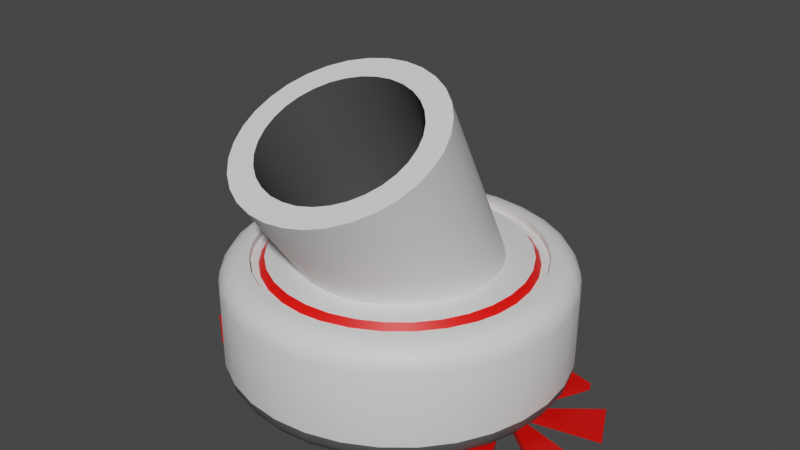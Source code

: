 # Source: robot_aspiradora.blend  (saved by Blender 2.90.8; exported with 4.5.12 LTS)
import bpy
from mathutils import Matrix  # noqa: F401  (used for matrix-valued properties, if any)

bpy.ops.wm.read_factory_settings(use_empty=True)
scene = bpy.context.scene
scene.name = 'Scene'

# ---- collections
col_collection = bpy.data.collections.new('Collection'); scene.collection.children.link(col_collection)

# ---- materials (node trees are filled in below, after node groups)
mat_base_aspiradora = bpy.data.materials.new('base aspiradora')
mat_base_aspiradora.use_transparent_shadow = False
mat_principal_aspiradora = bpy.data.materials.new('principal aspiradora')
mat_principal_aspiradora.use_transparent_shadow = False
mat_anillo_aspiradora = bpy.data.materials.new('anillo aspiradora')
mat_anillo_aspiradora.use_transparent_shadow = False
mat_helice = bpy.data.materials.new('helice')
mat_helice.use_transparent_shadow = False

# ---- material node trees
mat_base_aspiradora.use_nodes = True; mat_base_aspiradora.node_tree.nodes.clear()
_N = mat_base_aspiradora.node_tree.nodes; _L = mat_base_aspiradora.node_tree.links
n0 = _N.new('ShaderNodeOutputMaterial'); n0.name = 'Material Output'; n0.location = (300, 300)
n1 = _N.new('ShaderNodeBsdfPrincipled'); n1.name = 'Principled BSDF'; n1.location = (10, 300)
n1.distribution = 'GGX'
n1.subsurface_method = 'BURLEY'
n1.inputs[0].default_value = (0.09463, 0.09463, 0.09463, 1.0)
n1.inputs[3].default_value = 1.45
n1.inputs[27].default_value = (0.0, 0.0, 0.0, 1.0)
n1.inputs[28].default_value = 1.0
_L.new(n1.outputs[0], n0.inputs[0])
n0.is_active_output = True
mat_principal_aspiradora.use_nodes = True; mat_principal_aspiradora.node_tree.nodes.clear()
_N = mat_principal_aspiradora.node_tree.nodes; _L = mat_principal_aspiradora.node_tree.links
n0 = _N.new('ShaderNodeOutputMaterial'); n0.name = 'Material Output'; n0.location = (300, 300)
n1 = _N.new('ShaderNodeBsdfPrincipled'); n1.name = 'Principled BSDF'; n1.location = (10, 300)
n1.distribution = 'GGX'
n1.subsurface_method = 'BURLEY'
n1.inputs[0].default_value = (0.814, 0.814, 0.814, 1.0)
n1.inputs[3].default_value = 1.45
n1.inputs[27].default_value = (0.0, 0.0, 0.0, 1.0)
n1.inputs[28].default_value = 1.0
_L.new(n1.outputs[0], n0.inputs[0])
n0.is_active_output = True
mat_anillo_aspiradora.use_nodes = True; mat_anillo_aspiradora.node_tree.nodes.clear()
_N = mat_anillo_aspiradora.node_tree.nodes; _L = mat_anillo_aspiradora.node_tree.links
n0 = _N.new('ShaderNodeOutputMaterial'); n0.name = 'Material Output'; n0.location = (300, 300)
n1 = _N.new('ShaderNodeBsdfPrincipled'); n1.name = 'Principled BSDF'; n1.location = (10, 300)
n1.distribution = 'GGX'
n1.subsurface_method = 'BURLEY'
n1.inputs[0].default_value = (1.0, 0.003237, 0.0, 1.0)
n1.inputs[3].default_value = 1.45
n1.inputs[27].default_value = (0.0, 0.0, 0.0, 1.0)
n1.inputs[28].default_value = 1.0
_L.new(n1.outputs[0], n0.inputs[0])
n0.is_active_output = True
mat_helice.use_nodes = True; mat_helice.node_tree.nodes.clear()
_N = mat_helice.node_tree.nodes; _L = mat_helice.node_tree.links
n0 = _N.new('ShaderNodeOutputMaterial'); n0.name = 'Material Output'; n0.location = (300, 300)
n1 = _N.new('ShaderNodeBsdfPrincipled'); n1.name = 'Principled BSDF'; n1.location = (10, 300)
n1.distribution = 'GGX'
n1.subsurface_method = 'BURLEY'
n1.inputs[0].default_value = (0.7357, 0.002304, 0.0, 1.0)
n1.inputs[3].default_value = 1.45
n1.inputs[27].default_value = (0.0, 0.0, 0.0, 1.0)
n1.inputs[28].default_value = 1.0
_L.new(n1.outputs[0], n0.inputs[0])
n0.is_active_output = True

# ---- world
world_world = bpy.data.worlds.new('World'); scene.world = world_world
world_world.use_nodes = True; world_world.node_tree.nodes.clear()
_N = world_world.node_tree.nodes; _L = world_world.node_tree.links
n0 = _N.new('ShaderNodeOutputWorld'); n0.name = 'World Output'; n0.location = (300, 300)
n1 = _N.new('ShaderNodeBackground'); n1.name = 'Background'; n1.location = (10, 300)
n1.inputs[0].default_value = (0.05088, 0.05088, 0.05088, 1.0)
_L.new(n1.outputs[0], n0.inputs[0])
n0.is_active_output = True
world_world.color = (0.05088, 0.05088, 0.05088)
world_world.use_sun_shadow = False
world_world.sun_shadow_jitter_overblur = 0.0

# ---- meshes
me_cylinder = bpy.data.meshes.new('Cylinder')
me_cylinder.from_pydata([(-1.034e-07, 0.8647, 0.25), (0.0, 1.0, 0.3847), (-6.391e-08, 0.9165, 0.2603), (-3.038e-08, 0.9604, 0.2894), (-7.8e-09, 0.9897, 0.3331), (-1.956e-07, 0.7425, 0.95), (0.0, 1.0, 0.8153), (-6.321e-08, 0.9165, 0.9397), (-3.015e-08, 0.9604, 0.9106), (-7.8e-09, 0.9897, 0.8669), (0.1687, 0.848, 0.25), (0.1951, 0.9808, 0.3847), (0.1788, 0.8988, 0.2603), (0.1874, 0.9419, 0.2894), (0.1931, 0.9707, 0.3331), (0.1448, 0.7282, 0.95), (0.1951, 0.9808, 0.8153), (0.1788, 0.8988, 0.9397), (0.1874, 0.9419, 0.9106), (0.1931, 0.9707, 0.8669), (0.3309, 0.7988, 0.25), (0.3827, 0.9239, 0.3847), (0.3507, 0.8467, 0.2603), (0.3675, 0.8873, 0.2894), (0.3787, 0.9144, 0.3331), (0.2841, 0.6859, 0.95), (0.3827, 0.9239, 0.8153), (0.3507, 0.8467, 0.9397), (0.3675, 0.8873, 0.9106), (0.3787, 0.9144, 0.8669), (0.4804, 0.7189, 0.25), (0.5556, 0.8315, 0.3847), (0.5092, 0.762, 0.2603), (0.5335, 0.7985, 0.2894), (0.5498, 0.8229, 0.3331), (0.4125, 0.6173, 0.95), (0.5556, 0.8315, 0.8153), (0.5092, 0.762, 0.9397), (0.5335, 0.7985, 0.9106), (0.5498, 0.8229, 0.8669), (0.6114, 0.6114, 0.25), (0.7071, 0.7071, 0.3847), (0.648, 0.648, 0.2603), (0.6791, 0.6791, 0.2894), (0.6998, 0.6998, 0.3331), (0.525, 0.525, 0.95), (0.7071, 0.7071, 0.8153), (0.648, 0.648, 0.9397), (0.6791, 0.6791, 0.9106), (0.6998, 0.6998, 0.8669), (0.7189, 0.4804, 0.25), (0.8315, 0.5556, 0.3847), (0.762, 0.5092, 0.2603), (0.7985, 0.5335, 0.2894), (0.8229, 0.5498, 0.3331), (0.6173, 0.4125, 0.95), (0.8315, 0.5556, 0.8153), (0.762, 0.5092, 0.9397), (0.7985, 0.5335, 0.9106), (0.8229, 0.5498, 0.8669), (0.7988, 0.3309, 0.25), (0.9239, 0.3827, 0.3847), (0.8467, 0.3507, 0.2603), (0.8873, 0.3675, 0.2894), (0.9144, 0.3787, 0.3331), (0.6859, 0.2841, 0.95), (0.9239, 0.3827, 0.8153), (0.8467, 0.3507, 0.9397), (0.8873, 0.3675, 0.9106), (0.9144, 0.3787, 0.8669), (0.848, 0.1687, 0.25), (0.9808, 0.1951, 0.3847), (0.8988, 0.1788, 0.2603), (0.9419, 0.1874, 0.2894), (0.9707, 0.1931, 0.3331), (0.7282, 0.1448, 0.95), (0.9808, 0.1951, 0.8153), (0.8988, 0.1788, 0.9397), (0.9419, 0.1874, 0.9106), (0.9707, 0.1931, 0.8669), (0.8647, -4.897e-08, 0.25), (1.0, -7.936e-09, 0.3847), (0.9165, -3.338e-08, 0.2603), (0.9604, -2.01e-08, 0.2894), (0.9897, -1.114e-08, 0.3331), (0.7425, -8.257e-08, 0.95), (1.0, -7.936e-09, 0.8153), (0.9165, -3.338e-08, 0.9397), (0.9604, -2.01e-08, 0.9106), (0.9897, -1.114e-08, 0.8669), (0.848, -0.1687, 0.25), (0.9808, -0.1951, 0.3847), (0.8988, -0.1788, 0.2603), (0.9419, -0.1874, 0.2894), (0.9707, -0.1931, 0.3331), (0.7282, -0.1448, 0.95), (0.9808, -0.1951, 0.8153), (0.8988, -0.1788, 0.9397), (0.9419, -0.1874, 0.9106), (0.9707, -0.1931, 0.8669), (0.7988, -0.3309, 0.25), (0.9239, -0.3827, 0.3847), (0.8467, -0.3507, 0.2603), (0.8873, -0.3675, 0.2894), (0.9144, -0.3787, 0.3331), (0.6859, -0.2841, 0.95), (0.9239, -0.3827, 0.8153), (0.8467, -0.3507, 0.9397), (0.8873, -0.3675, 0.9106), (0.9144, -0.3787, 0.8669), (0.7189, -0.4804, 0.25), (0.8315, -0.5556, 0.3847), (0.762, -0.5092, 0.2603), (0.7985, -0.5335, 0.2894), (0.8229, -0.5498, 0.3331), (0.6173, -0.4125, 0.95), (0.8315, -0.5556, 0.8153), (0.762, -0.5092, 0.9397), (0.7985, -0.5335, 0.9106), (0.8229, -0.5498, 0.8669), (0.6114, -0.6114, 0.25), (0.7071, -0.7071, 0.3847), (0.648, -0.648, 0.2603), (0.6791, -0.6791, 0.2894), (0.6998, -0.6998, 0.3331), (0.525, -0.525, 0.95), (0.7071, -0.7071, 0.8153), (0.648, -0.648, 0.9397), (0.6791, -0.6791, 0.9106), (0.6998, -0.6998, 0.8669), (0.4804, -0.7189, 0.25), (0.5556, -0.8315, 0.3847), (0.5092, -0.762, 0.2603), (0.5335, -0.7985, 0.2894), (0.5498, -0.8229, 0.3331), (0.4125, -0.6173, 0.95), (0.5556, -0.8315, 0.8153), (0.5092, -0.762, 0.9397), (0.5335, -0.7985, 0.9106), (0.5498, -0.8229, 0.8669), (0.3309, -0.7988, 0.25), (0.3827, -0.9239, 0.3847), (0.3507, -0.8467, 0.2603), (0.3675, -0.8873, 0.2894), (0.3787, -0.9144, 0.3331), (0.2841, -0.6859, 0.95), (0.3827, -0.9239, 0.8153), (0.3507, -0.8467, 0.9397), (0.3675, -0.8873, 0.9106), (0.3787, -0.9144, 0.8669), (0.1687, -0.848, 0.25), (0.1951, -0.9808, 0.3847), (0.1788, -0.8988, 0.2603), (0.1874, -0.9419, 0.2894), (0.1931, -0.9707, 0.3331), (0.1448, -0.7282, 0.95), (0.1951, -0.9808, 0.8153), (0.1788, -0.8988, 0.9397), (0.1874, -0.9419, 0.9106), (0.1931, -0.9707, 0.8669), (-2.431e-07, -0.8647, 0.25), (-3.258e-07, -1.0, 0.3847), (-2.746e-07, -0.9165, 0.2603), (-3.015e-07, -0.9604, 0.2894), (-3.193e-07, -0.9897, 0.3331), (-2.211e-07, -0.7425, 0.95), (-3.258e-07, -1.0, 0.8153), (-2.747e-07, -0.9165, 0.9397), (-3.016e-07, -0.9604, 0.9106), (-3.194e-07, -0.9897, 0.8669), (-0.1687, -0.848, 0.25), (-0.1951, -0.9808, 0.3847), (-0.1788, -0.8988, 0.2603), (-0.1874, -0.9419, 0.2894), (-0.1931, -0.9707, 0.3331), (-0.1448, -0.7282, 0.95), (-0.1951, -0.9808, 0.8153), (-0.1788, -0.8988, 0.9397), (-0.1874, -0.9419, 0.9106), (-0.1931, -0.9707, 0.8669), (-0.3309, -0.7988, 0.25), (-0.3827, -0.9239, 0.3847), (-0.3507, -0.8467, 0.2603), (-0.3675, -0.8873, 0.2894), (-0.3787, -0.9144, 0.3331), (-0.2841, -0.6859, 0.95), (-0.3827, -0.9239, 0.8153), (-0.3507, -0.8467, 0.9397), (-0.3675, -0.8873, 0.9106), (-0.3787, -0.9144, 0.8669), (-0.4804, -0.7189, 0.25), (-0.5556, -0.8315, 0.3847), (-0.5092, -0.762, 0.2603), (-0.5335, -0.7985, 0.2894), (-0.5498, -0.8229, 0.3331), (-0.4125, -0.6173, 0.95), (-0.5556, -0.8315, 0.8153), (-0.5092, -0.762, 0.9397), (-0.5335, -0.7985, 0.9106), (-0.5498, -0.8229, 0.8669), (-0.6114, -0.6114, 0.25), (-0.7071, -0.7071, 0.3847), (-0.648, -0.648, 0.2603), (-0.6791, -0.6791, 0.2894), (-0.6998, -0.6998, 0.3331), (-0.525, -0.525, 0.95), (-0.7071, -0.7071, 0.8153), (-0.648, -0.648, 0.9397), (-0.6791, -0.6791, 0.9106), (-0.6998, -0.6998, 0.8669), (-0.7189, -0.4804, 0.25), (-0.8315, -0.5556, 0.3847), (-0.762, -0.5092, 0.2603), (-0.7985, -0.5335, 0.2894), (-0.8229, -0.5498, 0.3331), (-0.6173, -0.4125, 0.95), (-0.8315, -0.5556, 0.8153), (-0.762, -0.5092, 0.9397), (-0.7985, -0.5335, 0.9106), (-0.8229, -0.5498, 0.8669), (-0.7988, -0.3309, 0.25), (-0.9239, -0.3827, 0.3847), (-0.8467, -0.3507, 0.2603), (-0.8873, -0.3675, 0.2894), (-0.9144, -0.3787, 0.3331), (-0.6859, -0.2841, 0.95), (-0.9239, -0.3827, 0.8153), (-0.8467, -0.3507, 0.9397), (-0.8873, -0.3675, 0.9106), (-0.9144, -0.3787, 0.8669), (-0.848, -0.1687, 0.25), (-0.9808, -0.1951, 0.3847), (-0.8988, -0.1788, 0.2603), (-0.9419, -0.1874, 0.2894), (-0.9707, -0.1931, 0.3331), (-0.7282, -0.1448, 0.95), (-0.9808, -0.1951, 0.8153), (-0.8988, -0.1788, 0.9397), (-0.9419, -0.1874, 0.9106), (-0.9707, -0.1931, 0.8669), (-0.8647, 9.382e-07, 0.25), (-1.0, 8.822e-07, 0.3847), (-0.9165, 9.166e-07, 0.2603), (-0.9604, 8.984e-07, 0.2894), (-0.9897, 8.863e-07, 0.3331), (-0.7425, 8.042e-07, 0.95), (-1.0, 8.822e-07, 0.8153), (-0.9165, 9.166e-07, 0.9397), (-0.9604, 8.985e-07, 0.9106), (-0.9897, 8.863e-07, 0.8669), (-0.848, 0.1687, 0.25), (-0.9808, 0.1951, 0.3847), (-0.8988, 0.1788, 0.2603), (-0.9419, 0.1874, 0.2894), (-0.9707, 0.1931, 0.3331), (-0.7282, 0.1448, 0.95), (-0.9808, 0.1951, 0.8153), (-0.8988, 0.1788, 0.9397), (-0.9419, 0.1874, 0.9106), (-0.9707, 0.1931, 0.8669), (-0.7988, 0.3309, 0.25), (-0.9239, 0.3827, 0.3847), (-0.8467, 0.3507, 0.2603), (-0.8873, 0.3675, 0.2894), (-0.9144, 0.3787, 0.3331), (-0.6859, 0.2841, 0.95), (-0.9239, 0.3827, 0.8153), (-0.8467, 0.3507, 0.9397), (-0.8873, 0.3675, 0.9106), (-0.9144, 0.3787, 0.8669), (-0.7189, 0.4804, 0.25), (-0.8315, 0.5556, 0.3847), (-0.762, 0.5092, 0.2603), (-0.7985, 0.5335, 0.2894), (-0.8229, 0.5498, 0.3331), (-0.6173, 0.4125, 0.95), (-0.8315, 0.5556, 0.8153), (-0.762, 0.5092, 0.9397), (-0.7985, 0.5335, 0.9106), (-0.8229, 0.5498, 0.8669), (-0.6114, 0.6114, 0.25), (-0.7071, 0.7071, 0.3847), (-0.648, 0.648, 0.2603), (-0.6791, 0.6791, 0.2894), (-0.6998, 0.6998, 0.3331), (-0.525, 0.525, 0.95), (-0.7071, 0.7071, 0.8153), (-0.648, 0.648, 0.9397), (-0.6791, 0.6791, 0.9106), (-0.6998, 0.6998, 0.8669), (-0.4804, 0.7189, 0.25), (-0.5556, 0.8315, 0.3847), (-0.5092, 0.762, 0.2603), (-0.5335, 0.7985, 0.2894), (-0.5498, 0.8229, 0.3331), (-0.4125, 0.6173, 0.95), (-0.5556, 0.8315, 0.8153), (-0.5092, 0.762, 0.9397), (-0.5335, 0.7985, 0.9106), (-0.5498, 0.8229, 0.8669), (-0.3309, 0.7988, 0.25), (-0.3827, 0.9239, 0.3847), (-0.3507, 0.8467, 0.2603), (-0.3675, 0.8873, 0.2894), (-0.3787, 0.9144, 0.3331), (-0.2841, 0.6859, 0.95), (-0.3827, 0.9239, 0.8153), (-0.3507, 0.8467, 0.9397), (-0.3675, 0.8873, 0.9106), (-0.3787, 0.9144, 0.8669), (-0.1687, 0.848, 0.25), (-0.1951, 0.9808, 0.3847), (-0.1788, 0.8988, 0.2603), (-0.1874, 0.9419, 0.2894), (-0.1931, 0.9707, 0.3331), (-0.1448, 0.7282, 0.95), (-0.1951, 0.9808, 0.8153), (-0.1788, 0.8988, 0.9397), (-0.1874, 0.9419, 0.9106), (-0.1931, 0.9707, 0.8669), (-1.886e-07, 0.8256, 0.95), (0.1611, 0.8097, 0.95), (0.3159, 0.7627, 0.95), (0.4587, 0.6865, 0.95), (0.5838, 0.5838, 0.95), (0.6865, 0.4587, 0.95), (0.7627, 0.3159, 0.95), (0.8097, 0.1611, 0.95), (0.8256, -9.344e-08, 0.95), (0.8097, -0.1611, 0.95), (0.7627, -0.3159, 0.95), (0.6865, -0.4587, 0.95), (0.5838, -0.5838, 0.95), (0.4587, -0.6865, 0.95), (0.3159, -0.7627, 0.95), (0.1611, -0.8097, 0.95), (-2.291e-07, -0.8256, 0.95), (-0.1611, -0.8097, 0.95), (-0.3159, -0.7627, 0.95), (-0.4587, -0.6865, 0.95), (-0.5838, -0.5838, 0.95), (-0.6865, -0.4587, 0.95), (-0.7627, -0.3159, 0.95), (-0.8097, -0.1611, 0.95), (-0.8256, 8.863e-07, 0.95), (-0.8097, 0.1611, 0.95), (-0.7627, 0.3159, 0.95), (-0.6865, 0.4587, 0.95), (-0.5838, 0.5838, 0.95), (-0.4587, 0.6865, 0.95), (-0.3159, 0.7628, 0.95), (-0.1611, 0.8097, 0.95), (-3.666e-07, -0.07303, 1.962), (0.08649, -0.08068, 1.958), (0.1696, -0.1033, 1.947), (0.2463, -0.1401, 1.929), (0.3135, -0.1895, 1.905), (0.3686, -0.2498, 1.875), (0.4096, -0.3186, 1.841), (0.4348, -0.3932, 1.805), (0.4433, -0.4708, 1.766), (0.4348, -0.5484, 1.728), (0.4096, -0.6231, 1.691), (0.3686, -0.6918, 1.658), (0.3135, -0.7521, 1.628), (0.2463, -0.8016, 1.604), (0.1696, -0.8384, 1.586), (0.08649, -0.861, 1.574), (-7.04e-08, -0.8686, 1.571), (-0.08649, -0.861, 1.574), (-0.1697, -0.8384, 1.586), (-0.2463, -0.8016, 1.604), (-0.3135, -0.7521, 1.628), (-0.3686, -0.6918, 1.658), (-0.4096, -0.6231, 1.691), (-0.4348, -0.5484, 1.728), (-0.4433, -0.4708, 1.766), (-0.4348, -0.3932, 1.805), (-0.4096, -0.3186, 1.841), (-0.3686, -0.2498, 1.875), (-0.3135, -0.1895, 1.905), (-0.2463, -0.1401, 1.929), (-0.1696, -0.1033, 1.947), (-0.08649, -0.08068, 1.958), (-2.455e-07, 0.05099, 2.023), (0.1135, 0.04096, 2.018), (0.2225, 0.01127, 2.003), (0.3231, -0.03695, 1.98), (0.4112, -0.1018, 1.948), (0.4835, -0.1809, 1.909), (0.5373, -0.2711, 1.865), (0.5704, -0.369, 1.816), (0.5815, -0.4708, 1.766), (0.5704, -0.5726, 1.716), (0.5373, -0.6705, 1.668), (0.4835, -0.7607, 1.624), (0.4112, -0.8398, 1.585), (0.3231, -0.9047, 1.553), (0.2225, -0.9529, 1.529), (0.1135, -0.9826, 1.515), (-1.392e-07, -0.9927, 1.51), (-0.1135, -0.9826, 1.515), (-0.2225, -0.9529, 1.529), (-0.3231, -0.9047, 1.553), (-0.4112, -0.8398, 1.585), (-0.4835, -0.7607, 1.624), (-0.5373, -0.6705, 1.668), (-0.5704, -0.5726, 1.716), (-0.5815, -0.4708, 1.766), (-0.5704, -0.369, 1.816), (-0.5373, -0.2711, 1.865), (-0.4835, -0.1809, 1.909), (-0.4112, -0.1018, 1.948), (-0.3231, -0.03695, 1.98), (-0.2225, 0.01127, 2.003), (-0.1134, 0.04096, 2.018), (-3.14e-07, 0.4417, 0.9797), (0.08649, 0.4332, 0.9796), (0.1697, 0.4079, 0.9794), (0.2463, 0.367, 0.9789), (0.3135, 0.3118, 0.9784), (0.3686, 0.2447, 0.9777), (0.4096, 0.168, 0.9769), (0.4348, 0.08486, 0.9761), (0.4433, -0.001624, 0.9752), (0.4348, -0.08811, 0.9744), (0.4096, -0.1713, 0.9735), (0.3686, -0.2479, 0.9728), (0.3135, -0.3151, 0.9721), (0.2463, -0.3702, 0.9715), (0.1697, -0.4112, 0.9711), (0.08649, -0.4364, 0.9709), (-1.786e-08, -0.4449, 0.9708), (-0.08649, -0.4364, 0.9709), (-0.1697, -0.4112, 0.9711), (-0.2463, -0.3702, 0.9715), (-0.3135, -0.3151, 0.9721), (-0.3686, -0.2479, 0.9728), (-0.4096, -0.1713, 0.9735), (-0.4348, -0.08811, 0.9744), (-0.4433, -0.001623, 0.9752), (-0.4348, 0.08486, 0.9761), (-0.4096, 0.168, 0.9769), (-0.3686, 0.2447, 0.9777), (-0.3135, 0.3118, 0.9784), (-0.2463, 0.367, 0.9789), (-0.1696, 0.4079, 0.9794), (-0.08649, 0.4332, 0.9796), (-1.024e-07, 0.8647, 0.95), (0.1687, 0.848, 0.95), (0.3309, 0.7988, 0.95), (0.4804, 0.7189, 0.95), (0.6114, 0.6114, 0.95), (0.7189, 0.4804, 0.95), (0.7988, 0.3309, 0.95), (0.848, 0.1687, 0.95), (0.8647, -4.897e-08, 0.95), (0.848, -0.1687, 0.95), (0.7988, -0.3309, 0.95), (0.7189, -0.4804, 0.95), (0.6114, -0.6114, 0.95), (0.4804, -0.7189, 0.95), (0.3309, -0.7988, 0.95), (0.1687, -0.848, 0.95), (-2.431e-07, -0.8647, 0.95), (-0.1687, -0.848, 0.95), (-0.3309, -0.7988, 0.95), (-0.4804, -0.7189, 0.95), (-0.6114, -0.6114, 0.95), (-0.7189, -0.4804, 0.95), (-0.7988, -0.3309, 0.95), (-0.848, -0.1687, 0.95), (-0.8647, 9.382e-07, 0.95), (-0.848, 0.1687, 0.95), (-0.7988, 0.3309, 0.95), (-0.7189, 0.4804, 0.95), (-0.6114, 0.6114, 0.95), (-0.4804, 0.7189, 0.95), (-0.3309, 0.7988, 0.95), (-0.1687, 0.848, 0.95), (-2.455e-07, 0.5815, 0.95), (0.1135, 0.5704, 0.95), (0.2225, 0.5373, 0.95), (0.3231, 0.4835, 0.95), (0.4112, 0.4112, 0.95), (0.4835, 0.3231, 0.95), (0.5373, 0.2225, 0.95), (0.5704, 0.1135, 0.95), (0.5815, -9.031e-08, 0.95), (0.5704, -0.1135, 0.95), (0.5373, -0.2225, 0.95), (0.4835, -0.3231, 0.95), (0.4112, -0.4112, 0.95), (0.3231, -0.4835, 0.95), (0.2225, -0.5373, 0.95), (0.1135, -0.5704, 0.95), (-1.392e-07, -0.5815, 0.95), (-0.1135, -0.5704, 0.95), (-0.2225, -0.5373, 0.95), (-0.3231, -0.4835, 0.95), (-0.4112, -0.4112, 0.95), (-0.4835, -0.3231, 0.95), (-0.5373, -0.2225, 0.95), (-0.5704, -0.1135, 0.95), (-0.5815, 6.521e-07, 0.95), (-0.5704, 0.1135, 0.95), (-0.5373, 0.2225, 0.95), (-0.4835, 0.3231, 0.95), (-0.4112, 0.4112, 0.95), (-0.3231, 0.4835, 0.95), (-0.2225, 0.5373, 0.95), (-0.1134, 0.5704, 0.95), (-1.886e-07, 0.8256, 0.9096), (-2.076e-07, 0.7763, 0.9096), (0.1515, 0.7614, 0.9096), (0.1611, 0.8097, 0.9096), (0.2971, 0.7172, 0.9096), (0.3159, 0.7627, 0.9096), (0.4313, 0.6455, 0.9096), (0.4587, 0.6865, 0.9096), (0.5489, 0.5489, 0.9096), (0.5838, 0.5838, 0.9096), (0.6455, 0.4313, 0.9096), (0.6865, 0.4587, 0.9096), (0.7172, 0.2971, 0.9096), (0.7627, 0.3159, 0.9096), (0.7614, 0.1515, 0.9096), (0.8097, 0.1611, 0.9096), (0.7763, -9.222e-08, 0.9096), (0.8256, -9.344e-08, 0.9096), (0.7614, -0.1515, 0.9096), (0.8097, -0.1611, 0.9096), (0.7172, -0.2971, 0.9096), (0.7627, -0.3159, 0.9096), (0.6455, -0.4313, 0.9096), (0.6865, -0.4587, 0.9096), (0.5489, -0.5489, 0.9096), (0.5838, -0.5838, 0.9096), (0.4313, -0.6455, 0.9096), (0.4587, -0.6865, 0.9096), (0.2971, -0.7172, 0.9096), (0.3159, -0.7627, 0.9096), (0.1515, -0.7614, 0.9096), (0.1611, -0.8097, 0.9096), (-2.343e-07, -0.7763, 0.9096), (-2.291e-07, -0.8256, 0.9096), (-0.1515, -0.7614, 0.9096), (-0.1611, -0.8097, 0.9096), (-0.2971, -0.7172, 0.9096), (-0.3159, -0.7627, 0.9096), (-0.4313, -0.6455, 0.9096), (-0.4587, -0.6865, 0.9096), (-0.5489, -0.5489, 0.9096), (-0.5838, -0.5838, 0.9096), (-0.6455, -0.4313, 0.9096), (-0.6865, -0.4587, 0.9096), (-0.7172, -0.2971, 0.9096), (-0.7627, -0.3159, 0.9096), (-0.7614, -0.1515, 0.9096), (-0.8097, -0.1611, 0.9096), (-0.7763, 8.35e-07, 0.9096), (-0.8256, 8.863e-07, 0.9096), (-0.7614, 0.1515, 0.9096), (-0.8097, 0.1611, 0.9096), (-0.7172, 0.2971, 0.9096), (-0.7627, 0.3159, 0.9096), (-0.6455, 0.4313, 0.9096), (-0.6865, 0.4587, 0.9096), (-0.5489, 0.5489, 0.9096), (-0.5838, 0.5838, 0.9096), (-0.4313, 0.6455, 0.9096), (-0.4587, 0.6865, 0.9096), (-0.2971, 0.7172, 0.9096), (-0.3159, 0.7628, 0.9096), (-0.1515, 0.7614, 0.9096), (-0.1611, 0.8097, 0.9096), (-2.455e-07, 0.5815, 0.95), (0.1135, 0.5704, 0.95), (0.2225, 0.5373, 0.95), (0.3231, 0.4835, 0.95), (0.4112, 0.4112, 0.95), (0.4835, 0.3231, 0.95), (0.5373, 0.2225, 0.95), (0.5704, 0.1135, 0.95), (0.5815, -9.031e-08, 0.95), (0.5704, -0.1135, 0.95), (0.5373, -0.2225, 0.95), (0.4835, -0.3231, 0.95), (0.4112, -0.4112, 0.95), (0.3231, -0.4835, 0.95), (0.2225, -0.5373, 0.95), (0.1135, -0.5704, 0.95), (-1.392e-07, -0.5815, 0.95), (-0.1135, -0.5704, 0.95), (-0.2225, -0.5373, 0.95), (-0.3231, -0.4835, 0.95), (-0.4112, -0.4112, 0.95), (-0.4835, -0.3231, 0.95), (-0.5373, -0.2225, 0.95), (-0.5704, -0.1135, 0.95), (-0.5815, 6.521e-07, 0.95), (-0.5704, 0.1135, 0.95), (-0.5373, 0.2225, 0.95), (-0.4835, 0.3231, 0.95), (-0.4112, 0.4112, 0.95), (-0.3231, 0.4835, 0.95), (-0.2225, 0.5373, 0.95), (-0.1134, 0.5704, 0.95), (-2.455e-07, 0.05099, 2.023), (0.1135, 0.04096, 2.018), (0.2225, 0.01127, 2.003), (0.3231, -0.03695, 1.98), (0.4112, -0.1018, 1.948), (0.4835, -0.1809, 1.909), (0.5373, -0.2711, 1.865), (0.5704, -0.369, 1.816), (0.5815, -0.4708, 1.766), (0.5704, -0.5726, 1.716), (0.5373, -0.6705, 1.668), (0.4835, -0.7607, 1.624), (0.4112, -0.8398, 1.585), (0.3231, -0.9047, 1.553), (0.2225, -0.9529, 1.529), (0.1135, -0.9826, 1.515), (-1.392e-07, -0.9927, 1.51), (-0.1135, -0.9826, 1.515), (-0.2225, -0.9529, 1.529), (-0.3231, -0.9047, 1.553), (-0.4112, -0.8398, 1.585), (-0.4835, -0.7607, 1.624), (-0.5373, -0.6705, 1.668), (-0.5704, -0.5726, 1.716), (-0.5815, -0.4708, 1.766), (-0.5704, -0.369, 1.816), (-0.5373, -0.2711, 1.865), (-0.4835, -0.1809, 1.909), (-0.4112, -0.1018, 1.948), (-0.3231, -0.03695, 1.98), (-0.2225, 0.01127, 2.003), (-0.1134, 0.04096, 2.018), (-3.666e-07, -0.07303, 1.962), (0.08649, -0.08068, 1.958), (0.1696, -0.1033, 1.947), (0.2463, -0.1401, 1.929), (0.3135, -0.1895, 1.905), (0.3686, -0.2498, 1.875), (0.4096, -0.3186, 1.841), (0.4348, -0.3932, 1.805), (0.4433, -0.4708, 1.766), (0.4348, -0.5484, 1.728), (0.4096, -0.6231, 1.691), (0.3686, -0.6918, 1.658), (0.3135, -0.7521, 1.628), (0.2463, -0.8016, 1.604), (0.1696, -0.8384, 1.586), (0.08649, -0.861, 1.574), (-7.04e-08, -0.8686, 1.571), (-0.08649, -0.861, 1.574), (-0.1697, -0.8384, 1.586), (-0.2463, -0.8016, 1.604), (-0.3135, -0.7521, 1.628), (-0.3686, -0.6918, 1.658), (-0.4096, -0.6231, 1.691), (-0.4348, -0.5484, 1.728), (-0.4433, -0.4708, 1.766), (-0.4348, -0.3932, 1.805), (-0.4096, -0.3186, 1.841), (-0.3686, -0.2498, 1.875), (-0.3135, -0.1895, 1.905), (-0.2463, -0.1401, 1.929), (-0.1696, -0.1033, 1.947), (-0.08649, -0.08068, 1.958), (-3.14e-07, 0.4417, 0.9797), (0.08649, 0.4332, 0.9796), (0.1697, 0.4079, 0.9794), (0.2463, 0.367, 0.9789), (0.3135, 0.3118, 0.9784), (0.3686, 0.2447, 0.9777), (0.4096, 0.168, 0.9769), (0.4348, 0.08486, 0.9761), (0.4433, -0.001624, 0.9752), (0.4348, -0.08811, 0.9744), (0.4096, -0.1713, 0.9735), (0.3686, -0.2479, 0.9728), (0.3135, -0.3151, 0.9721), (0.2463, -0.3702, 0.9715), (0.1697, -0.4112, 0.9711), (0.08649, -0.4364, 0.9709), (-1.786e-08, -0.4449, 0.9708), (-0.08649, -0.4364, 0.9709), (-0.1697, -0.4112, 0.9711), (-0.2463, -0.3702, 0.9715), (-0.3135, -0.3151, 0.9721), (-0.3686, -0.2479, 0.9728), (-0.4096, -0.1713, 0.9735), (-0.4348, -0.08811, 0.9744), (-0.4433, -0.001623, 0.9752), (-0.4348, 0.08486, 0.9761), (-0.4096, 0.168, 0.9769), (-0.3686, 0.2447, 0.9777), (-0.3135, 0.3118, 0.9784), (-0.2463, 0.367, 0.9789), (-0.1696, 0.4079, 0.9794), (-0.08649, 0.4332, 0.9796), (-1.886e-07, 0.8256, 0.95), (0.1611, 0.8097, 0.95), (0.3159, 0.7627, 0.95), (0.4587, 0.6865, 0.95), (0.5838, 0.5838, 0.95), (0.6865, 0.4587, 0.95), (0.7627, 0.3159, 0.95), (0.8097, 0.1611, 0.95), (0.8256, -9.344e-08, 0.95), (0.8097, -0.1611, 0.95), (0.7627, -0.3159, 0.95), (0.6865, -0.4587, 0.95), (0.5838, -0.5838, 0.95), (0.4587, -0.6865, 0.95), (0.3159, -0.7627, 0.95), (0.1611, -0.8097, 0.95), (-2.291e-07, -0.8256, 0.95), (-0.1611, -0.8097, 0.95), (-0.3159, -0.7627, 0.95), (-0.4587, -0.6865, 0.95), (-0.5838, -0.5838, 0.95), (-0.6865, -0.4587, 0.95), (-0.7627, -0.3159, 0.95), (-0.8097, -0.1611, 0.95), (-0.8256, 8.863e-07, 0.95), (-0.8097, 0.1611, 0.95), (-0.7627, 0.3159, 0.95), (-0.6865, 0.4587, 0.95), (-0.5838, 0.5838, 0.95), (-0.4587, 0.6865, 0.95), (-0.3159, 0.7628, 0.95), (-0.1611, 0.8097, 0.95), (-1.956e-07, 0.7425, 0.95), (0.1448, 0.7282, 0.95), (0.2841, 0.6859, 0.95), (0.4125, 0.6173, 0.95), (0.525, 0.525, 0.95), (0.6173, 0.4125, 0.95), (0.6859, 0.2841, 0.95), (0.7282, 0.1448, 0.95), (0.7425, -8.257e-08, 0.95), (0.7282, -0.1448, 0.95), (0.6859, -0.2841, 0.95), (0.6173, -0.4125, 0.95), (0.525, -0.525, 0.95), (0.4125, -0.6173, 0.95), (0.2841, -0.6859, 0.95), (0.1448, -0.7282, 0.95), (-2.211e-07, -0.7425, 0.95), (-0.1448, -0.7282, 0.95), (-0.2841, -0.6859, 0.95), (-0.4125, -0.6173, 0.95), (-0.525, -0.525, 0.95), (-0.6173, -0.4125, 0.95), (-0.6859, -0.2841, 0.95), (-0.7282, -0.1448, 0.95), (-0.7425, 8.042e-07, 0.95), (-0.7282, 0.1448, 0.95), (-0.6859, 0.2841, 0.95), (-0.6173, 0.4125, 0.95), (-0.525, 0.525, 0.95), (-0.4125, 0.6173, 0.95), (-0.2841, 0.6859, 0.95), (-0.1448, 0.7282, 0.95), (-1.886e-07, 0.8256, 0.9096), (0.1611, 0.8097, 0.9096), (0.3159, 0.7627, 0.9096), (0.4587, 0.6865, 0.9096), (0.5838, 0.5838, 0.9096), (0.6865, 0.4587, 0.9096), (0.7627, 0.3159, 0.9096), (0.8097, 0.1611, 0.9096), (0.8256, -9.344e-08, 0.9096), (0.8097, -0.1611, 0.9096), (0.7627, -0.3159, 0.9096), (0.6865, -0.4587, 0.9096), (0.5838, -0.5838, 0.9096), (0.4587, -0.6865, 0.9096), (0.3159, -0.7627, 0.9096), (0.1611, -0.8097, 0.9096), (-2.291e-07, -0.8256, 0.9096), (-0.1611, -0.8097, 0.9096), (-0.3159, -0.7627, 0.9096), (-0.4587, -0.6865, 0.9096), (-0.5838, -0.5838, 0.9096), (-0.6865, -0.4587, 0.9096), (-0.7627, -0.3159, 0.9096), (-0.8097, -0.1611, 0.9096), (-0.8256, 8.863e-07, 0.9096), (-0.8097, 0.1611, 0.9096), (-0.7627, 0.3159, 0.9096), (-0.6865, 0.4587, 0.9096), (-0.5838, 0.5838, 0.9096), (-0.4587, 0.6865, 0.9096), (-0.3159, 0.7628, 0.9096), (-0.1611, 0.8097, 0.9096), (-2.076e-07, 0.7763, 0.9096), (0.1515, 0.7614, 0.9096), (0.2971, 0.7172, 0.9096), (0.4313, 0.6455, 0.9096), (0.5489, 0.5489, 0.9096), (0.6455, 0.4313, 0.9096), (0.7172, 0.2971, 0.9096), (0.7614, 0.1515, 0.9096), (0.7763, -9.222e-08, 0.9096), (0.7614, -0.1515, 0.9096), (0.7172, -0.2971, 0.9096), (0.6455, -0.4313, 0.9096), (0.5489, -0.5489, 0.9096), (0.4313, -0.6455, 0.9096), (0.2971, -0.7172, 0.9096), (0.1515, -0.7614, 0.9096), (-2.343e-07, -0.7763, 0.9096), (-0.1515, -0.7614, 0.9096), (-0.2971, -0.7172, 0.9096), (-0.4313, -0.6455, 0.9096), (-0.5489, -0.5489, 0.9096), (-0.6455, -0.4313, 0.9096), (-0.7172, -0.2971, 0.9096), (-0.7614, -0.1515, 0.9096), (-0.7763, 8.35e-07, 0.9096), (-0.7614, 0.1515, 0.9096), (-0.7172, 0.2971, 0.9096), (-0.6455, 0.4313, 0.9096), (-0.5489, 0.5489, 0.9096), (-0.4313, 0.6455, 0.9096), (-0.2971, 0.7172, 0.9096), (-0.1515, 0.7614, 0.9096)], [], [(311, 316, 6, 1), (21, 26, 36, 31), (31, 36, 46, 41), (41, 46, 56, 51), (51, 56, 66, 61), (61, 66, 76, 71), (71, 76, 86, 81), (81, 86, 96, 91), (91, 96, 106, 101), (101, 106, 116, 111), (111, 116, 126, 121), (121, 126, 136, 131), (131, 136, 146, 141), (141, 146, 156, 151), (151, 156, 166, 161), (161, 166, 176, 171), (171, 176, 186, 181), (181, 186, 196, 191), (191, 196, 206, 201), (201, 206, 216, 211), (211, 216, 226, 221), (221, 226, 236, 231), (231, 236, 246, 241), (241, 246, 256, 251), (251, 256, 266, 261), (261, 266, 276, 271), (271, 276, 286, 281), (281, 286, 296, 291), (291, 296, 306, 301), (301, 306, 316, 311), (11, 16, 26, 21), (583, 582, 614, 615), (1, 6, 16, 11), (1, 11, 14, 4), (4, 14, 13, 3), (3, 13, 12, 2), (2, 12, 10, 0), (16, 6, 9, 19), (19, 9, 8, 18), (18, 8, 7, 17), (17, 7, 448, 449), (11, 21, 24, 14), (14, 24, 23, 13), (13, 23, 22, 12), (12, 22, 20, 10), (26, 16, 19, 29), (29, 19, 18, 28), (28, 18, 17, 27), (27, 17, 449, 450), (21, 31, 34, 24), (24, 34, 33, 23), (23, 33, 32, 22), (22, 32, 30, 20), (36, 26, 29, 39), (39, 29, 28, 38), (38, 28, 27, 37), (37, 27, 450, 451), (31, 41, 44, 34), (34, 44, 43, 33), (33, 43, 42, 32), (32, 42, 40, 30), (46, 36, 39, 49), (49, 39, 38, 48), (48, 38, 37, 47), (47, 37, 451, 452), (41, 51, 54, 44), (44, 54, 53, 43), (43, 53, 52, 42), (42, 52, 50, 40), (56, 46, 49, 59), (59, 49, 48, 58), (58, 48, 47, 57), (57, 47, 452, 453), (51, 61, 64, 54), (54, 64, 63, 53), (53, 63, 62, 52), (52, 62, 60, 50), (66, 56, 59, 69), (69, 59, 58, 68), (68, 58, 57, 67), (67, 57, 453, 454), (61, 71, 74, 64), (64, 74, 73, 63), (63, 73, 72, 62), (62, 72, 70, 60), (76, 66, 69, 79), (79, 69, 68, 78), (78, 68, 67, 77), (77, 67, 454, 455), (71, 81, 84, 74), (74, 84, 83, 73), (73, 83, 82, 72), (72, 82, 80, 70), (86, 76, 79, 89), (89, 79, 78, 88), (88, 78, 77, 87), (87, 77, 455, 456), (81, 91, 94, 84), (84, 94, 93, 83), (83, 93, 92, 82), (82, 92, 90, 80), (96, 86, 89, 99), (99, 89, 88, 98), (98, 88, 87, 97), (97, 87, 456, 457), (91, 101, 104, 94), (94, 104, 103, 93), (93, 103, 102, 92), (92, 102, 100, 90), (106, 96, 99, 109), (109, 99, 98, 108), (108, 98, 97, 107), (107, 97, 457, 458), (101, 111, 114, 104), (104, 114, 113, 103), (103, 113, 112, 102), (102, 112, 110, 100), (116, 106, 109, 119), (119, 109, 108, 118), (118, 108, 107, 117), (117, 107, 458, 459), (111, 121, 124, 114), (114, 124, 123, 113), (113, 123, 122, 112), (112, 122, 120, 110), (126, 116, 119, 129), (129, 119, 118, 128), (128, 118, 117, 127), (127, 117, 459, 460), (121, 131, 134, 124), (124, 134, 133, 123), (123, 133, 132, 122), (122, 132, 130, 120), (136, 126, 129, 139), (139, 129, 128, 138), (138, 128, 127, 137), (137, 127, 460, 461), (131, 141, 144, 134), (134, 144, 143, 133), (133, 143, 142, 132), (132, 142, 140, 130), (146, 136, 139, 149), (149, 139, 138, 148), (148, 138, 137, 147), (147, 137, 461, 462), (141, 151, 154, 144), (144, 154, 153, 143), (143, 153, 152, 142), (142, 152, 150, 140), (156, 146, 149, 159), (159, 149, 148, 158), (158, 148, 147, 157), (157, 147, 462, 463), (151, 161, 164, 154), (154, 164, 163, 153), (153, 163, 162, 152), (152, 162, 160, 150), (166, 156, 159, 169), (169, 159, 158, 168), (168, 158, 157, 167), (167, 157, 463, 464), (161, 171, 174, 164), (164, 174, 173, 163), (163, 173, 172, 162), (162, 172, 170, 160), (176, 166, 169, 179), (179, 169, 168, 178), (178, 168, 167, 177), (177, 167, 464, 465), (171, 181, 184, 174), (174, 184, 183, 173), (173, 183, 182, 172), (172, 182, 180, 170), (186, 176, 179, 189), (189, 179, 178, 188), (188, 178, 177, 187), (187, 177, 465, 466), (181, 191, 194, 184), (184, 194, 193, 183), (183, 193, 192, 182), (182, 192, 190, 180), (196, 186, 189, 199), (199, 189, 188, 198), (198, 188, 187, 197), (197, 187, 466, 467), (191, 201, 204, 194), (194, 204, 203, 193), (193, 203, 202, 192), (192, 202, 200, 190), (206, 196, 199, 209), (209, 199, 198, 208), (208, 198, 197, 207), (207, 197, 467, 468), (201, 211, 214, 204), (204, 214, 213, 203), (203, 213, 212, 202), (202, 212, 210, 200), (216, 206, 209, 219), (219, 209, 208, 218), (218, 208, 207, 217), (217, 207, 468, 469), (211, 221, 224, 214), (214, 224, 223, 213), (213, 223, 222, 212), (212, 222, 220, 210), (226, 216, 219, 229), (229, 219, 218, 228), (228, 218, 217, 227), (227, 217, 469, 470), (221, 231, 234, 224), (224, 234, 233, 223), (223, 233, 232, 222), (222, 232, 230, 220), (236, 226, 229, 239), (239, 229, 228, 238), (238, 228, 227, 237), (237, 227, 470, 471), (231, 241, 244, 234), (234, 244, 243, 233), (233, 243, 242, 232), (232, 242, 240, 230), (246, 236, 239, 249), (249, 239, 238, 248), (248, 238, 237, 247), (247, 237, 471, 472), (241, 251, 254, 244), (244, 254, 253, 243), (243, 253, 252, 242), (242, 252, 250, 240), (256, 246, 249, 259), (259, 249, 248, 258), (258, 248, 247, 257), (257, 247, 472, 473), (251, 261, 264, 254), (254, 264, 263, 253), (253, 263, 262, 252), (252, 262, 260, 250), (266, 256, 259, 269), (269, 259, 258, 268), (268, 258, 257, 267), (267, 257, 473, 474), (261, 271, 274, 264), (264, 274, 273, 263), (263, 273, 272, 262), (262, 272, 270, 260), (276, 266, 269, 279), (279, 269, 268, 278), (278, 268, 267, 277), (277, 267, 474, 475), (271, 281, 284, 274), (274, 284, 283, 273), (273, 283, 282, 272), (272, 282, 280, 270), (286, 276, 279, 289), (289, 279, 278, 288), (288, 278, 277, 287), (287, 277, 475, 476), (281, 291, 294, 284), (284, 294, 293, 283), (283, 293, 292, 282), (282, 292, 290, 280), (296, 286, 289, 299), (299, 289, 288, 298), (298, 288, 287, 297), (297, 287, 476, 477), (291, 301, 304, 294), (294, 304, 303, 293), (293, 303, 302, 292), (292, 302, 300, 290), (306, 296, 299, 309), (309, 299, 298, 308), (308, 298, 297, 307), (307, 297, 477, 478), (301, 311, 314, 304), (304, 314, 313, 303), (303, 313, 312, 302), (302, 312, 310, 300), (316, 306, 309, 319), (319, 309, 308, 318), (318, 308, 307, 317), (317, 307, 478, 479), (311, 1, 4, 314), (314, 4, 3, 313), (313, 3, 2, 312), (312, 2, 0, 310), (6, 316, 319, 9), (9, 319, 318, 8), (8, 318, 317, 7), (7, 317, 479, 448), (0, 10, 20, 30, 40, 50, 60, 70, 80, 90, 100, 110, 120, 130, 140, 150, 160, 170, 180, 190, 200, 210, 220, 230, 240, 250, 260, 270, 280, 290, 300, 310), (707, 706, 770, 519), (733, 732, 796, 571), (758, 759, 558, 822), (706, 705, 769, 770), (732, 731, 795, 796), (757, 758, 822, 821), (705, 704, 768, 769), (731, 730, 794, 795), (756, 757, 821, 820), (730, 729, 793, 794), (755, 756, 820, 819), (729, 728, 792, 793), (754, 755, 819, 818), (728, 727, 791, 792), (753, 754, 818, 817), (727, 726, 790, 791), (752, 753, 817, 816), (726, 725, 789, 790), (751, 752, 816, 815), (725, 724, 788, 789), (750, 751, 815, 814), (724, 723, 787, 788), (749, 750, 814, 813), (723, 722, 786, 787), (748, 749, 813, 812), (722, 721, 785, 786), (747, 748, 812, 811), (721, 720, 784, 785), (746, 747, 811, 810), (720, 719, 783, 784), (745, 746, 810, 809), (719, 718, 782, 783), (653, 364, 428, 685), (597, 596, 628, 629), (584, 583, 615, 616), (598, 597, 629, 630), (585, 584, 616, 617), (599, 598, 630, 631), (586, 585, 617, 618), (600, 599, 631, 632), (587, 586, 618, 619), (601, 600, 632, 633), (588, 587, 619, 620), (602, 601, 633, 634), (589, 588, 620, 621), (603, 602, 634, 635), (590, 589, 621, 622), (577, 576, 608, 609), (604, 603, 635, 636), (591, 590, 622, 623), (578, 577, 609, 610), (605, 604, 636, 637), (592, 591, 623, 624), (579, 578, 610, 611), (606, 605, 637, 638), (593, 592, 624, 625), (580, 579, 611, 612), (607, 606, 638, 639), (594, 593, 625, 626), (581, 580, 612, 613), (576, 607, 639, 608), (595, 594, 626, 627), (582, 581, 613, 614), (596, 595, 627, 628), (640, 641, 385, 384), (641, 642, 386, 385), (642, 643, 387, 386), (643, 644, 388, 387), (644, 645, 389, 388), (645, 646, 390, 389), (646, 647, 391, 390), (647, 648, 392, 391), (648, 649, 393, 392), (649, 650, 394, 393), (650, 651, 395, 394), (651, 652, 396, 395), (652, 365, 397, 396), (365, 654, 398, 397), (654, 655, 399, 398), (655, 656, 400, 399), (656, 657, 401, 400), (657, 658, 402, 401), (658, 659, 403, 402), (659, 660, 404, 403), (660, 661, 405, 404), (661, 662, 406, 405), (662, 663, 407, 406), (663, 664, 408, 407), (664, 665, 409, 408), (665, 666, 410, 409), (666, 667, 411, 410), (667, 668, 412, 411), (668, 669, 413, 412), (669, 670, 414, 413), (670, 671, 415, 414), (671, 640, 384, 415), (673, 672, 703, 702, 701, 700, 699, 698, 697, 696, 695, 694, 693, 692, 691, 690, 689, 688, 687, 686, 429, 684, 683, 682, 681, 680, 679, 678, 677, 676, 675, 674), (379, 378, 442, 443), (366, 653, 685, 430), (353, 352, 416, 417), (380, 379, 443, 444), (367, 366, 430, 431), (354, 353, 417, 418), (381, 380, 444, 445), (368, 367, 431, 432), (355, 354, 418, 419), (382, 381, 445, 446), (369, 368, 432, 433), (356, 355, 419, 420), (383, 382, 446, 447), (370, 369, 433, 434), (357, 356, 420, 421), (352, 383, 447, 416), (371, 370, 434, 435), (358, 357, 421, 422), (372, 371, 435, 436), (359, 358, 422, 423), (373, 372, 436, 437), (360, 359, 423, 424), (374, 373, 437, 438), (361, 360, 424, 425), (375, 374, 438, 439), (362, 361, 425, 426), (376, 375, 439, 440), (363, 362, 426, 427), (377, 376, 440, 441), (364, 363, 427, 428), (378, 377, 441, 442), (320, 321, 449, 448), (321, 322, 450, 449), (322, 323, 451, 450), (323, 708, 452, 451), (708, 709, 453, 452), (709, 710, 454, 453), (710, 711, 455, 454), (711, 712, 456, 455), (712, 713, 457, 456), (713, 714, 458, 457), (714, 715, 459, 458), (715, 716, 460, 459), (716, 717, 461, 460), (717, 334, 462, 461), (334, 335, 463, 462), (335, 336, 464, 463), (336, 337, 465, 464), (337, 338, 466, 465), (338, 339, 467, 466), (339, 340, 468, 467), (340, 341, 469, 468), (341, 342, 470, 469), (342, 343, 471, 470), (343, 344, 472, 471), (344, 345, 473, 472), (345, 346, 474, 473), (346, 347, 475, 474), (347, 348, 476, 475), (348, 349, 477, 476), (349, 734, 478, 477), (734, 735, 479, 478), (735, 320, 448, 479), (737, 736, 480, 481), (738, 737, 481, 482), (739, 738, 482, 483), (740, 739, 483, 484), (741, 740, 484, 485), (742, 741, 485, 486), (743, 742, 486, 487), (744, 743, 487, 488), (95, 744, 488, 489), (105, 95, 489, 490), (115, 105, 490, 491), (125, 115, 491, 492), (135, 125, 492, 493), (145, 135, 493, 494), (155, 145, 494, 495), (165, 155, 495, 496), (175, 165, 496, 497), (185, 175, 497, 498), (195, 185, 498, 499), (205, 195, 499, 500), (215, 205, 500, 501), (225, 215, 501, 502), (235, 225, 502, 503), (760, 235, 503, 504), (761, 760, 504, 505), (762, 761, 505, 506), (763, 762, 506, 507), (764, 763, 507, 508), (765, 764, 508, 509), (766, 765, 509, 510), (767, 766, 510, 511), (736, 767, 511, 480), (800, 801, 515, 512), (801, 802, 517, 515), (802, 803, 771, 517), (803, 804, 772, 771), (804, 805, 773, 772), (805, 806, 774, 773), (806, 807, 775, 774), (807, 808, 776, 775), (808, 530, 777, 776), (530, 532, 778, 777), (532, 534, 779, 778), (534, 536, 780, 779), (536, 538, 781, 780), (538, 540, 541, 781), (540, 542, 543, 541), (542, 544, 545, 543), (544, 546, 547, 545), (546, 548, 549, 547), (548, 550, 551, 549), (550, 552, 553, 551), (552, 554, 555, 553), (554, 556, 557, 555), (556, 823, 559, 557), (823, 824, 561, 559), (824, 825, 563, 561), (825, 826, 565, 563), (826, 827, 567, 565), (827, 828, 569, 567), (828, 829, 797, 569), (829, 830, 798, 797), (830, 831, 799, 798), (831, 800, 512, 799), (759, 245, 560, 558), (350, 733, 571, 573), (324, 707, 519, 521), (245, 255, 562, 560), (351, 350, 573, 575), (325, 324, 521, 523), (255, 265, 564, 562), (704, 351, 575, 768), (326, 325, 523, 525), (265, 275, 566, 564), (5, 15, 514, 513), (327, 326, 525, 527), (275, 285, 568, 566), (15, 25, 516, 514), (328, 327, 527, 529), (285, 295, 570, 568), (25, 35, 518, 516), (329, 328, 529, 531), (295, 305, 572, 570), (35, 45, 520, 518), (330, 329, 531, 533), (305, 315, 574, 572), (45, 55, 522, 520), (331, 330, 533, 535), (315, 5, 513, 574), (55, 65, 524, 522), (332, 331, 535, 537), (65, 75, 526, 524), (333, 332, 537, 539), (75, 85, 528, 526), (718, 333, 539, 782), (85, 745, 809, 528)])
me_cylinder.polygons.foreach_set('use_smooth', [True] * 546)
me_cylinder.polygons.foreach_set('material_index', [1, 1, 1, 1, 1, 1, 1, 1, 1, 1, 1, 1, 1, 1, 1, 1, 1, 1, 1, 1, 1, 1, 1, 1, 1, 1, 1, 1, 1, 1, 1, 1, 1, 0, 0, 0, 0, 1, 1, 1, 1, 0, 0, 0, 0, 1, 1, 1, 1, 0, 0, 0, 0, 1, 1, 1, 1, 0, 0, 0, 0, 1, 1, 1, 1, 0, 0, 0, 0, 1, 1, 1, 1, 0, 0, 0, 0, 1, 1, 1, 1, 0, 0, 0, 0, 1, 1, 1, 1, 0, 0, 0, 0, 1, 1, 1, 1, 0, 0, 0, 0, 1, 1, 1, 1, 0, 0, 0, 0, 1, 1, 1, 1, 0, 0, 0, 0, 1, 1, 1, 1, 0, 0, 0, 0, 1, 1, 1, 1, 0, 0, 0, 0, 1, 1, 1, 1, 0, 0, 0, 0, 1, 1, 1, 1, 0, 0, 0, 0, 1, 1, 1, 1, 0, 0, 0, 0, 1, 1, 1, 1, 0, 0, 0, 0, 1, 1, 1, 1, 0, 0, 0, 0, 1, 1, 1, 1, 0, 0, 0, 0, 1, 1, 1, 1, 0, 0, 0, 0, 1, 1, 1, 1, 0, 0, 0, 0, 1, 1, 1, 1, 0, 0, 0, 0, 1, 1, 1, 1, 0, 0, 0, 0, 1, 1, 1, 1, 0, 0, 0, 0, 1, 1, 1, 1, 0, 0, 0, 0, 1, 1, 1, 1, 0, 0, 0, 0, 1, 1, 1, 1, 0, 0, 0, 0, 1, 1, 1, 1, 0, 0, 0, 0, 1, 1, 1, 1, 0, 0, 0, 0, 1, 1, 1, 1, 0, 0, 0, 0, 1, 1, 1, 1, 0, 0, 0, 0, 1, 1, 1, 1, 0, 0, 0, 0, 1, 1, 1, 1, 0, 1, 1, 2, 1, 1, 2, 1, 1, 2, 1, 2, 1, 2, 1, 2, 1, 2, 1, 2, 1, 2, 1, 2, 1, 2, 1, 2, 1, 2, 1, 2, 1, 0, 1, 1, 1, 1, 1, 1, 1, 1, 1, 1, 1, 1, 1, 1, 1, 1, 1, 1, 1, 1, 1, 1, 1, 1, 1, 1, 1, 1, 1, 1, 1, 1, 1, 1, 1, 1, 1, 1, 1, 1, 1, 1, 1, 1, 1, 1, 1, 1, 1, 1, 1, 1, 1, 1, 1, 1, 1, 1, 1, 1, 1, 1, 1, 0, 0, 0, 0, 0, 0, 0, 0, 0, 0, 0, 0, 0, 0, 0, 0, 0, 0, 0, 0, 0, 0, 0, 0, 0, 0, 0, 0, 0, 0, 0, 0, 1, 1, 1, 1, 1, 1, 1, 1, 1, 1, 1, 1, 1, 1, 1, 1, 1, 1, 1, 1, 1, 1, 1, 1, 1, 1, 1, 1, 1, 1, 1, 1, 1, 1, 1, 1, 1, 1, 1, 1, 1, 1, 1, 1, 1, 1, 1, 1, 1, 1, 1, 1, 1, 1, 1, 1, 1, 1, 1, 1, 1, 1, 1, 1, 1, 1, 1, 1, 1, 1, 1, 1, 1, 1, 1, 1, 1, 1, 1, 1, 1, 1, 1, 1, 1, 1, 1, 1, 1, 1, 1, 1, 1, 1, 1, 1, 2, 1, 1, 2, 1, 1, 2, 1, 1, 2, 2, 1, 2, 2, 1, 2, 2, 1, 2, 2, 1, 2, 2, 1, 2, 2, 1, 2, 1, 2, 1, 2])
_uv = me_cylinder.uv_layers.new(name='UVMap')
_uv.uv.foreach_set('vector', [0.03125, 0.5962, 0.03125, 0.9038, 0.0, 0.9038, 0.0, 0.5962, 0.9375, 0.5962, 0.9375, 0.9038, 0.9062, 0.9038, 0.9062, 0.5962, 0.9062, 0.5962, 0.9062, 0.9038, 0.875, 0.9038, 0.875, 0.5962, 0.875, 0.5962, 0.875, 0.9038, 0.8438, 0.9038, 0.8438, 0.5962, 0.8438, 0.5962, 0.8438, 0.9038, 0.8125, 0.9038, 0.8125, 0.5962, 0.8125, 0.5962, 0.8125, 0.9038, 0.7812, 0.9038, 0.7812, 0.5962, 0.7812, 0.5962, 0.7812, 0.9038, 0.75, 0.9038, 0.75, 0.5962, 0.75, 0.5962, 0.75, 0.9038, 0.7188, 0.9038, 0.7188, 0.5962, 0.7188, 0.5962, 0.7188, 0.9038, 0.6875, 0.9038, 0.6875, 0.5962, 0.6875, 0.5962, 0.6875, 0.9038, 0.6562, 0.9038, 0.6562, 0.5962, 0.6562, 0.5962, 0.6562, 0.9038, 0.625, 0.9038, 0.625, 0.5962, 0.625, 0.5962, 0.625, 0.9038, 0.5938, 0.9038, 0.5938, 0.5962, 0.5938, 0.5962, 0.5938, 0.9038, 0.5625, 0.9038, 0.5625, 0.5962, 0.5625, 0.5962, 0.5625, 0.9038, 0.5312, 0.9038, 0.5312, 0.5962, 0.5312, 0.5962, 0.5312, 0.9038, 0.5, 0.9038, 0.5, 0.5962, 0.5, 0.5962, 0.5, 0.9038, 0.4688, 0.9038, 0.4688, 0.5962, 0.4688, 0.5962, 0.4688, 0.9038, 0.4375, 0.9038, 0.4375, 0.5962, 0.4375, 0.5962, 0.4375, 0.9038, 0.4062, 0.9038, 0.4062, 0.5962, 0.4062, 0.5962, 0.4062, 0.9038, 0.375, 0.9038, 0.375, 0.5962, 0.375, 0.5962, 0.375, 0.9038, 0.3438, 0.9038, 0.3438, 0.5962, 0.3438, 0.5962, 0.3438, 0.9038, 0.3125, 0.9038, 0.3125, 0.5962, 0.3125, 0.5962, 0.3125, 0.9038, 0.2812, 0.9038, 0.2812, 0.5962, 0.2812, 0.5962, 0.2812, 0.9038, 0.25, 0.9038, 0.25, 0.5962, 0.25, 0.5962, 0.25, 0.9038, 0.2188, 0.9038, 0.2188, 0.5962, 0.2188, 0.5962, 0.2188, 0.9038, 0.1875, 0.9038, 0.1875, 0.5962, 0.1875, 0.5962, 0.1875, 0.9038, 0.1562, 0.9038, 0.1562, 0.5962, 0.1562, 0.5962, 0.1562, 0.9038, 0.125, 0.9038, 0.125, 0.5962, 0.125, 0.5962, 0.125, 0.9038, 0.09375, 0.9038, 0.09375, 0.5962, 0.09375, 0.5962, 0.09375, 0.9038, 0.0625, 0.9038, 0.0625, 0.5962, 0.0625, 0.5962, 0.0625, 0.9038, 0.03125, 0.9038, 0.03125, 0.5962, 0.9688, 0.5962, 0.9688, 0.9038, 0.9375, 0.9038, 0.9375, 0.5962, 0.3869, 0.2772, 0.3789, 0.3034, 0.3789, 0.3034, 0.3869, 0.2772, 1.0, 0.5962, 1.0, 0.9038, 0.9688, 0.9038, 0.9688, 0.5962, 1.0, 0.5962, 0.9688, 0.5962, 0.9689, 0.5594, 0.9998, 0.5594, 0.9998, 0.5594, 0.9689, 0.5594, 0.9694, 0.5, 0.9994, 0.5, 0.7509, 0.4899, 0.7959, 0.4855, 0.7929, 0.4657, 0.75, 0.4699, 0.75, 0.4699, 0.7929, 0.4657, 0.7905, 0.4535, 0.75, 0.4575, 0.9688, 0.9038, 1.0, 0.9038, 0.9998, 0.9406, 0.9689, 0.9406, 0.9689, 0.9406, 0.9998, 0.9406, 0.9994, 1.0, 0.9694, 1.0, 0.2959, 0.4855, 0.2509, 0.4899, 0.25, 0.4699, 0.2929, 0.4657, 0.2929, 0.4657, 0.25, 0.4699, 0.25, 0.4575, 0.2905, 0.4535, 0.9688, 0.5962, 0.9375, 0.5962, 0.9377, 0.5594, 0.9686, 0.5594, 0.9686, 0.5594, 0.9377, 0.5594, 0.9381, 0.5, 0.9681, 0.5, 0.7977, 0.4851, 0.841, 0.472, 0.8342, 0.4532, 0.7929, 0.4657, 0.7929, 0.4657, 0.8342, 0.4532, 0.8294, 0.4417, 0.7905, 0.4535, 0.9375, 0.9038, 0.9688, 0.9038, 0.9686, 0.9406, 0.9377, 0.9406, 0.9377, 0.9406, 0.9686, 0.9406, 0.9681, 1.0, 0.9381, 1.0, 0.341, 0.472, 0.2977, 0.4851, 0.2929, 0.4657, 0.3342, 0.4532, 0.3342, 0.4532, 0.2929, 0.4657, 0.2905, 0.4535, 0.3294, 0.4417, 0.9375, 0.5962, 0.9062, 0.5962, 0.9064, 0.5594, 0.9373, 0.5594, 0.9373, 0.5594, 0.9064, 0.5594, 0.9069, 0.5, 0.9369, 0.5, 0.8427, 0.4713, 0.8825, 0.45, 0.8722, 0.4329, 0.8342, 0.4532, 0.8342, 0.4532, 0.8722, 0.4329, 0.8653, 0.4225, 0.8294, 0.4417, 0.9062, 0.9038, 0.9375, 0.9038, 0.9373, 0.9406, 0.9064, 0.9406, 0.9064, 0.9406, 0.9373, 0.9406, 0.9369, 1.0, 0.9069, 1.0, 0.3825, 0.45, 0.3427, 0.4713, 0.3342, 0.4532, 0.3722, 0.4329, 0.3722, 0.4329, 0.3342, 0.4532, 0.3294, 0.4417, 0.3653, 0.4225, 0.9062, 0.5962, 0.875, 0.5962, 0.8752, 0.5594, 0.9061, 0.5594, 0.9061, 0.5594, 0.8752, 0.5594, 0.8756, 0.5, 0.9056, 0.5, 0.8841, 0.449, 0.919, 0.4203, 0.9055, 0.4055, 0.8722, 0.4329, 0.8722, 0.4329, 0.9055, 0.4055, 0.8967, 0.3967, 0.8653, 0.4225, 0.875, 0.9038, 0.9062, 0.9038, 0.9061, 0.9406, 0.8752, 0.9406, 0.8752, 0.9406, 0.9061, 0.9406, 0.9056, 1.0, 0.8756, 1.0, 0.419, 0.4203, 0.3841, 0.449, 0.3722, 0.4329, 0.4055, 0.4055, 0.4055, 0.4055, 0.3722, 0.4329, 0.3653, 0.4225, 0.3967, 0.3967, 0.875, 0.5962, 0.8438, 0.5962, 0.8439, 0.5594, 0.8748, 0.5594, 0.8748, 0.5594, 0.8439, 0.5594, 0.8444, 0.5, 0.8744, 0.5, 0.9203, 0.419, 0.949, 0.3841, 0.9329, 0.3722, 0.9055, 0.4055, 0.9055, 0.4055, 0.9329, 0.3722, 0.9225, 0.3653, 0.8967, 0.3967, 0.8438, 0.9038, 0.875, 0.9038, 0.8748, 0.9406, 0.8439, 0.9406, 0.8439, 0.9406, 0.8748, 0.9406, 0.8744, 1.0, 0.8444, 1.0, 0.449, 0.3841, 0.4203, 0.419, 0.4055, 0.4055, 0.4329, 0.3722, 0.4329, 0.3722, 0.4055, 0.4055, 0.3967, 0.3967, 0.4225, 0.3653, 0.8438, 0.5962, 0.8125, 0.5962, 0.8127, 0.5594, 0.8436, 0.5594, 0.8436, 0.5594, 0.8127, 0.5594, 0.8131, 0.5, 0.8431, 0.5, 0.95, 0.3825, 0.9713, 0.3427, 0.9532, 0.3342, 0.9329, 0.3722, 0.9329, 0.3722, 0.9532, 0.3342, 0.9417, 0.3294, 0.9225, 0.3653, 0.8125, 0.9038, 0.8438, 0.9038, 0.8436, 0.9406, 0.8127, 0.9406, 0.8127, 0.9406, 0.8436, 0.9406, 0.8431, 1.0, 0.8131, 1.0, 0.4713, 0.3427, 0.45, 0.3825, 0.4329, 0.3722, 0.4532, 0.3342, 0.4532, 0.3342, 0.4329, 0.3722, 0.4225, 0.3653, 0.4417, 0.3294, 0.8125, 0.5962, 0.7812, 0.5962, 0.7814, 0.5594, 0.8123, 0.5594, 0.8123, 0.5594, 0.7814, 0.5594, 0.7819, 0.5, 0.8119, 0.5, 0.972, 0.341, 0.9851, 0.2977, 0.9657, 0.2929, 0.9532, 0.3342, 0.9532, 0.3342, 0.9657, 0.2929, 0.9535, 0.2905, 0.9417, 0.3294, 0.7812, 0.9038, 0.8125, 0.9038, 0.8123, 0.9406, 0.7814, 0.9406, 0.7814, 0.9406, 0.8123, 0.9406, 0.8119, 1.0, 0.7819, 1.0, 0.4851, 0.2977, 0.472, 0.341, 0.4532, 0.3342, 0.4657, 0.2929, 0.4657, 0.2929, 0.4532, 0.3342, 0.4417, 0.3294, 0.4535, 0.2905, 0.7812, 0.5962, 0.75, 0.5962, 0.7502, 0.5594, 0.7811, 0.5594, 0.7811, 0.5594, 0.7502, 0.5594, 0.7506, 0.5, 0.7806, 0.5, 0.9855, 0.2959, 0.9899, 0.2509, 0.9699, 0.25, 0.9657, 0.2929, 0.9657, 0.2929, 0.9699, 0.25, 0.9575, 0.25, 0.9535, 0.2905, 0.75, 0.9038, 0.7812, 0.9038, 0.7811, 0.9406, 0.7502, 0.9406, 0.7502, 0.9406, 0.7811, 0.9406, 0.7806, 1.0, 0.7506, 1.0, 0.4899, 0.2509, 0.4855, 0.2959, 0.4657, 0.2929, 0.4699, 0.25, 0.4699, 0.25, 0.4657, 0.2929, 0.4535, 0.2905, 0.4575, 0.25, 0.75, 0.5962, 0.7188, 0.5962, 0.7189, 0.5594, 0.7498, 0.5594, 0.7498, 0.5594, 0.7189, 0.5594, 0.7194, 0.5, 0.7494, 0.5, 0.9899, 0.2491, 0.9855, 0.2041, 0.9657, 0.2071, 0.9699, 0.25, 0.9699, 0.25, 0.9657, 0.2071, 0.9535, 0.2095, 0.9575, 0.25, 0.7188, 0.9038, 0.75, 0.9038, 0.7498, 0.9406, 0.7189, 0.9406, 0.7189, 0.9406, 0.7498, 0.9406, 0.7494, 1.0, 0.7194, 1.0, 0.4855, 0.2041, 0.4899, 0.2491, 0.4699, 0.25, 0.4657, 0.2071, 0.4657, 0.2071, 0.4699, 0.25, 0.4575, 0.25, 0.4535, 0.2095, 0.7188, 0.5962, 0.6875, 0.5962, 0.6877, 0.5594, 0.7186, 0.5594, 0.7186, 0.5594, 0.6877, 0.5594, 0.6881, 0.5, 0.7181, 0.5, 0.9851, 0.2023, 0.972, 0.159, 0.9532, 0.1658, 0.9657, 0.2071, 0.9657, 0.2071, 0.9532, 0.1658, 0.9417, 0.1706, 0.9535, 0.2095, 0.6875, 0.9038, 0.7188, 0.9038, 0.7186, 0.9406, 0.6877, 0.9406, 0.6877, 0.9406, 0.7186, 0.9406, 0.7181, 1.0, 0.6881, 1.0, 0.472, 0.159, 0.4851, 0.2023, 0.4657, 0.2071, 0.4532, 0.1658, 0.4532, 0.1658, 0.4657, 0.2071, 0.4535, 0.2095, 0.4417, 0.1706, 0.6875, 0.5962, 0.6562, 0.5962, 0.6564, 0.5594, 0.6873, 0.5594, 0.6873, 0.5594, 0.6564, 0.5594, 0.6569, 0.5, 0.6869, 0.5, 0.9713, 0.1573, 0.95, 0.1175, 0.9329, 0.1278, 0.9532, 0.1658, 0.9532, 0.1658, 0.9329, 0.1278, 0.9225, 0.1347, 0.9417, 0.1706, 0.6562, 0.9038, 0.6875, 0.9038, 0.6873, 0.9406, 0.6564, 0.9406, 0.6564, 0.9406, 0.6873, 0.9406, 0.6869, 1.0, 0.6569, 1.0, 0.45, 0.1175, 0.4713, 0.1573, 0.4532, 0.1658, 0.4329, 0.1278, 0.4329, 0.1278, 0.4532, 0.1658, 0.4417, 0.1706, 0.4225, 0.1347, 0.6562, 0.5962, 0.625, 0.5962, 0.6252, 0.5594, 0.6561, 0.5594, 0.6561, 0.5594, 0.6252, 0.5594, 0.6256, 0.5, 0.6556, 0.5, 0.949, 0.1159, 0.9203, 0.08102, 0.9055, 0.09447, 0.9329, 0.1278, 0.9329, 0.1278, 0.9055, 0.09447, 0.8967, 0.1033, 0.9225, 0.1347, 0.625, 0.9038, 0.6562, 0.9038, 0.6561, 0.9406, 0.6252, 0.9406, 0.6252, 0.9406, 0.6561, 0.9406, 0.6556, 1.0, 0.6256, 1.0, 0.4203, 0.08102, 0.449, 0.1159, 0.4329, 0.1278, 0.4055, 0.09447, 0.4055, 0.09447, 0.4329, 0.1278, 0.4225, 0.1347, 0.3967, 0.1033, 0.625, 0.5962, 0.5938, 0.5962, 0.5939, 0.5594, 0.6248, 0.5594, 0.6248, 0.5594, 0.5939, 0.5594, 0.5944, 0.5, 0.6244, 0.5, 0.919, 0.0797, 0.8841, 0.05104, 0.8722, 0.06712, 0.9055, 0.09447, 0.9055, 0.09447, 0.8722, 0.06712, 0.8653, 0.07745, 0.8967, 0.1033, 0.5938, 0.9038, 0.625, 0.9038, 0.6248, 0.9406, 0.5939, 0.9406, 0.5939, 0.9406, 0.6248, 0.9406, 0.6244, 1.0, 0.5944, 1.0, 0.3841, 0.05104, 0.419, 0.0797, 0.4055, 0.09447, 0.3722, 0.06712, 0.3722, 0.06712, 0.4055, 0.09447, 0.3967, 0.1033, 0.3653, 0.07745, 0.5938, 0.5962, 0.5625, 0.5962, 0.5627, 0.5594, 0.5936, 0.5594, 0.5936, 0.5594, 0.5627, 0.5594, 0.5631, 0.5, 0.5931, 0.5, 0.8825, 0.05001, 0.8427, 0.02871, 0.8342, 0.04679, 0.8722, 0.06712, 0.8722, 0.06712, 0.8342, 0.04679, 0.8294, 0.05828, 0.8653, 0.07745, 0.5625, 0.9038, 0.5938, 0.9038, 0.5936, 0.9406, 0.5627, 0.9406, 0.5627, 0.9406, 0.5936, 0.9406, 0.5931, 1.0, 0.5631, 1.0, 0.3427, 0.02871, 0.3825, 0.05001, 0.3722, 0.06712, 0.3342, 0.04679, 0.3342, 0.04679, 0.3722, 0.06712, 0.3653, 0.07745, 0.3294, 0.05828, 0.5625, 0.5962, 0.5312, 0.5962, 0.5314, 0.5594, 0.5623, 0.5594, 0.5623, 0.5594, 0.5314, 0.5594, 0.5319, 0.5, 0.5619, 0.5, 0.841, 0.028, 0.7977, 0.01488, 0.7929, 0.03428, 0.8342, 0.04679, 0.8342, 0.04679, 0.7929, 0.03428, 0.7905, 0.04647, 0.8294, 0.05828, 0.5312, 0.9038, 0.5625, 0.9038, 0.5623, 0.9406, 0.5314, 0.9406, 0.5314, 0.9406, 0.5623, 0.9406, 0.5619, 1.0, 0.5319, 1.0, 0.2977, 0.01488, 0.341, 0.028, 0.3342, 0.04679, 0.2929, 0.03428, 0.2929, 0.03428, 0.3342, 0.04679, 0.3294, 0.05828, 0.2905, 0.04647, 0.5312, 0.5962, 0.5, 0.5962, 0.5002, 0.5594, 0.5311, 0.5594, 0.5311, 0.5594, 0.5002, 0.5594, 0.5006, 0.5, 0.5306, 0.5, 0.7959, 0.01452, 0.7509, 0.01009, 0.75, 0.03005, 0.7929, 0.03428, 0.7929, 0.03428, 0.75, 0.03005, 0.75, 0.04248, 0.7905, 0.04647, 0.5, 0.9038, 0.5312, 0.9038, 0.5311, 0.9406, 0.5002, 0.9406, 0.5002, 0.9406, 0.5311, 0.9406, 0.5306, 1.0, 0.5006, 1.0, 0.2509, 0.01009, 0.2959, 0.01452, 0.2929, 0.03428, 0.25, 0.03005, 0.25, 0.03005, 0.2929, 0.03428, 0.2905, 0.04647, 0.25, 0.04248, 0.5, 0.5962, 0.4688, 0.5962, 0.4689, 0.5594, 0.4998, 0.5594, 0.4998, 0.5594, 0.4689, 0.5594, 0.4694, 0.5, 0.4994, 0.5, 0.7491, 0.01009, 0.7041, 0.01452, 0.7071, 0.03428, 0.75, 0.03005, 0.75, 0.03005, 0.7071, 0.03428, 0.7095, 0.04647, 0.75, 0.04248, 0.4688, 0.9038, 0.5, 0.9038, 0.4998, 0.9406, 0.4689, 0.9406, 0.4689, 0.9406, 0.4998, 0.9406, 0.4994, 1.0, 0.4694, 1.0, 0.2041, 0.01452, 0.2491, 0.01009, 0.25, 0.03005, 0.2071, 0.03428, 0.2071, 0.03428, 0.25, 0.03005, 0.25, 0.04248, 0.2095, 0.04647, 0.4688, 0.5962, 0.4375, 0.5962, 0.4377, 0.5594, 0.4686, 0.5594, 0.4686, 0.5594, 0.4377, 0.5594, 0.4381, 0.5, 0.4681, 0.5, 0.7023, 0.01488, 0.659, 0.028, 0.6658, 0.04679, 0.7071, 0.03428, 0.7071, 0.03428, 0.6658, 0.04679, 0.6706, 0.05828, 0.7095, 0.04647, 0.4375, 0.9038, 0.4688, 0.9038, 0.4686, 0.9406, 0.4377, 0.9406, 0.4377, 0.9406, 0.4686, 0.9406, 0.4681, 1.0, 0.4381, 1.0, 0.159, 0.028, 0.2023, 0.01488, 0.2071, 0.03428, 0.1658, 0.04679, 0.1658, 0.04679, 0.2071, 0.03428, 0.2095, 0.04647, 0.1706, 0.05828, 0.4375, 0.5962, 0.4062, 0.5962, 0.4064, 0.5594, 0.4373, 0.5594, 0.4373, 0.5594, 0.4064, 0.5594, 0.4069, 0.5, 0.4369, 0.5, 0.6573, 0.02871, 0.6175, 0.05001, 0.6278, 0.06712, 0.6658, 0.04679, 0.6658, 0.04679, 0.6278, 0.06712, 0.6347, 0.07745, 0.6706, 0.05828, 0.4062, 0.9038, 0.4375, 0.9038, 0.4373, 0.9406, 0.4064, 0.9406, 0.4064, 0.9406, 0.4373, 0.9406, 0.4369, 1.0, 0.4069, 1.0, 0.1175, 0.05001, 0.1573, 0.02871, 0.1658, 0.04679, 0.1278, 0.06712, 0.1278, 0.06712, 0.1658, 0.04679, 0.1706, 0.05828, 0.1347, 0.07745, 0.4062, 0.5962, 0.375, 0.5962, 0.3752, 0.5594, 0.4061, 0.5594, 0.4061, 0.5594, 0.3752, 0.5594, 0.3756, 0.5, 0.4056, 0.5, 0.6159, 0.05104, 0.581, 0.0797, 0.5945, 0.09447, 0.6278, 0.06712, 0.6278, 0.06712, 0.5945, 0.09447, 0.6033, 0.1033, 0.6347, 0.07745, 0.375, 0.9038, 0.4062, 0.9038, 0.4061, 0.9406, 0.3752, 0.9406, 0.3752, 0.9406, 0.4061, 0.9406, 0.4056, 1.0, 0.3756, 1.0, 0.08102, 0.0797, 0.1159, 0.05104, 0.1278, 0.06712, 0.09447, 0.09447, 0.09447, 0.09447, 0.1278, 0.06712, 0.1347, 0.07745, 0.1033, 0.1033, 0.375, 0.5962, 0.3438, 0.5962, 0.3439, 0.5594, 0.3748, 0.5594, 0.3748, 0.5594, 0.3439, 0.5594, 0.3444, 0.5, 0.3744, 0.5, 0.5797, 0.08102, 0.551, 0.1159, 0.5671, 0.1278, 0.5945, 0.09447, 0.5945, 0.09447, 0.5671, 0.1278, 0.5775, 0.1347, 0.6033, 0.1033, 0.3438, 0.9038, 0.375, 0.9038, 0.3748, 0.9406, 0.3439, 0.9406, 0.3439, 0.9406, 0.3748, 0.9406, 0.3744, 1.0, 0.3444, 1.0, 0.05104, 0.1159, 0.0797, 0.08102, 0.09447, 0.09447, 0.06712, 0.1278, 0.06712, 0.1278, 0.09447, 0.09447, 0.1033, 0.1033, 0.07745, 0.1347, 0.3438, 0.5962, 0.3125, 0.5962, 0.3127, 0.5594, 0.3436, 0.5594, 0.3436, 0.5594, 0.3127, 0.5594, 0.3131, 0.5, 0.3431, 0.5, 0.55, 0.1175, 0.5287, 0.1573, 0.5468, 0.1658, 0.5671, 0.1278, 0.5671, 0.1278, 0.5468, 0.1658, 0.5583, 0.1706, 0.5775, 0.1347, 0.3125, 0.9038, 0.3438, 0.9038, 0.3436, 0.9406, 0.3127, 0.9406, 0.3127, 0.9406, 0.3436, 0.9406, 0.3431, 1.0, 0.3131, 1.0, 0.02871, 0.1573, 0.05001, 0.1175, 0.06712, 0.1278, 0.04679, 0.1658, 0.04679, 0.1658, 0.06712, 0.1278, 0.07745, 0.1347, 0.05828, 0.1706, 0.3125, 0.5962, 0.2812, 0.5962, 0.2814, 0.5594, 0.3123, 0.5594, 0.3123, 0.5594, 0.2814, 0.5594, 0.2819, 0.5, 0.3119, 0.5, 0.528, 0.159, 0.5149, 0.2023, 0.5343, 0.2071, 0.5468, 0.1658, 0.5468, 0.1658, 0.5343, 0.2071, 0.5465, 0.2095, 0.5583, 0.1706, 0.2812, 0.9038, 0.3125, 0.9038, 0.3123, 0.9406, 0.2814, 0.9406, 0.2814, 0.9406, 0.3123, 0.9406, 0.3119, 1.0, 0.2819, 1.0, 0.01488, 0.2023, 0.028, 0.159, 0.04679, 0.1658, 0.03428, 0.2071, 0.03428, 0.2071, 0.04679, 0.1658, 0.05828, 0.1706, 0.04647, 0.2095, 0.2812, 0.5962, 0.25, 0.5962, 0.2502, 0.5594, 0.2811, 0.5594, 0.2811, 0.5594, 0.2502, 0.5594, 0.2506, 0.5, 0.2806, 0.5, 0.5145, 0.2041, 0.5101, 0.2491, 0.5301, 0.25, 0.5343, 0.2071, 0.5343, 0.2071, 0.5301, 0.25, 0.5425, 0.25, 0.5465, 0.2095, 0.25, 0.9038, 0.2812, 0.9038, 0.2811, 0.9406, 0.2502, 0.9406, 0.2502, 0.9406, 0.2811, 0.9406, 0.2806, 1.0, 0.2506, 1.0, 0.01009, 0.2491, 0.01452, 0.2041, 0.03428, 0.2071, 0.03005, 0.25, 0.03005, 0.25, 0.03428, 0.2071, 0.04647, 0.2095, 0.04248, 0.25, 0.25, 0.5962, 0.2188, 0.5962, 0.2189, 0.5594, 0.2498, 0.5594, 0.2498, 0.5594, 0.2189, 0.5594, 0.2194, 0.5, 0.2494, 0.5, 0.5101, 0.2509, 0.5145, 0.2959, 0.5343, 0.2929, 0.5301, 0.25, 0.5301, 0.25, 0.5343, 0.2929, 0.5465, 0.2905, 0.5425, 0.25, 0.2188, 0.9038, 0.25, 0.9038, 0.2498, 0.9406, 0.2189, 0.9406, 0.2189, 0.9406, 0.2498, 0.9406, 0.2494, 1.0, 0.2194, 1.0, 0.01452, 0.2959, 0.01009, 0.2509, 0.03005, 0.25, 0.03428, 0.2929, 0.03428, 0.2929, 0.03005, 0.25, 0.04248, 0.25, 0.04647, 0.2905, 0.2188, 0.5962, 0.1875, 0.5962, 0.1877, 0.5594, 0.2186, 0.5594, 0.2186, 0.5594, 0.1877, 0.5594, 0.1881, 0.5, 0.2181, 0.5, 0.5149, 0.2977, 0.528, 0.341, 0.5468, 0.3342, 0.5343, 0.2929, 0.5343, 0.2929, 0.5468, 0.3342, 0.5583, 0.3294, 0.5465, 0.2905, 0.1875, 0.9038, 0.2188, 0.9038, 0.2186, 0.9406, 0.1877, 0.9406, 0.1877, 0.9406, 0.2186, 0.9406, 0.2181, 1.0, 0.1881, 1.0, 0.028, 0.341, 0.01488, 0.2977, 0.03428, 0.2929, 0.04679, 0.3342, 0.04679, 0.3342, 0.03428, 0.2929, 0.04647, 0.2905, 0.05828, 0.3294, 0.1875, 0.5962, 0.1562, 0.5962, 0.1564, 0.5594, 0.1873, 0.5594, 0.1873, 0.5594, 0.1564, 0.5594, 0.1569, 0.5, 0.1869, 0.5, 0.5287, 0.3427, 0.55, 0.3825, 0.5671, 0.3722, 0.5468, 0.3342, 0.5468, 0.3342, 0.5671, 0.3722, 0.5775, 0.3653, 0.5583, 0.3294, 0.1562, 0.9038, 0.1875, 0.9038, 0.1873, 0.9406, 0.1564, 0.9406, 0.1564, 0.9406, 0.1873, 0.9406, 0.1869, 1.0, 0.1569, 1.0, 0.05001, 0.3825, 0.02871, 0.3427, 0.04679, 0.3342, 0.06712, 0.3722, 0.06712, 0.3722, 0.04679, 0.3342, 0.05828, 0.3294, 0.07745, 0.3653, 0.1562, 0.5962, 0.125, 0.5962, 0.1252, 0.5594, 0.1561, 0.5594, 0.1561, 0.5594, 0.1252, 0.5594, 0.1256, 0.5, 0.1556, 0.5, 0.551, 0.3841, 0.5797, 0.419, 0.5945, 0.4055, 0.5671, 0.3722, 0.5671, 0.3722, 0.5945, 0.4055, 0.6033, 0.3967, 0.5775, 0.3653, 0.125, 0.9038, 0.1562, 0.9038, 0.1561, 0.9406, 0.1252, 0.9406, 0.1252, 0.9406, 0.1561, 0.9406, 0.1556, 1.0, 0.1256, 1.0, 0.0797, 0.419, 0.05104, 0.3841, 0.06712, 0.3722, 0.09447, 0.4055, 0.09447, 0.4055, 0.06712, 0.3722, 0.07745, 0.3653, 0.1033, 0.3967, 0.125, 0.5962, 0.09375, 0.5962, 0.09391, 0.5594, 0.1248, 0.5594, 0.1248, 0.5594, 0.09391, 0.5594, 0.09437, 0.5, 0.1244, 0.5, 0.581, 0.4203, 0.6159, 0.449, 0.6278, 0.4329, 0.5945, 0.4055, 0.5945, 0.4055, 0.6278, 0.4329, 0.6347, 0.4225, 0.6033, 0.3967, 0.09375, 0.9038, 0.125, 0.9038, 0.1248, 0.9406, 0.09391, 0.9406, 0.09391, 0.9406, 0.1248, 0.9406, 0.1244, 1.0, 0.09437, 1.0, 0.1159, 0.449, 0.08102, 0.4203, 0.09447, 0.4055, 0.1278, 0.4329, 0.1278, 0.4329, 0.09447, 0.4055, 0.1033, 0.3967, 0.1347, 0.4225, 0.09375, 0.5962, 0.0625, 0.5962, 0.06266, 0.5594, 0.09359, 0.5594, 0.09359, 0.5594, 0.06266, 0.5594, 0.06312, 0.5, 0.09313, 0.5, 0.6175, 0.45, 0.6573, 0.4713, 0.6658, 0.4532, 0.6278, 0.4329, 0.6278, 0.4329, 0.6658, 0.4532, 0.6706, 0.4417, 0.6347, 0.4225, 0.0625, 0.9038, 0.09375, 0.9038, 0.09359, 0.9406, 0.06266, 0.9406, 0.06266, 0.9406, 0.09359, 0.9406, 0.09313, 1.0, 0.06312, 1.0, 0.1573, 0.4713, 0.1175, 0.45, 0.1278, 0.4329, 0.1658, 0.4532, 0.1658, 0.4532, 0.1278, 0.4329, 0.1347, 0.4225, 0.1706, 0.4417, 0.0625, 0.5962, 0.03125, 0.5962, 0.03141, 0.5594, 0.06234, 0.5594, 0.06234, 0.5594, 0.03141, 0.5594, 0.03187, 0.5, 0.06188, 0.5, 0.659, 0.472, 0.7023, 0.4851, 0.7071, 0.4657, 0.6658, 0.4532, 0.6658, 0.4532, 0.7071, 0.4657, 0.7095, 0.4535, 0.6706, 0.4417, 0.03125, 0.9038, 0.0625, 0.9038, 0.06234, 0.9406, 0.03141, 0.9406, 0.03141, 0.9406, 0.06234, 0.9406, 0.06188, 1.0, 0.03187, 1.0, 0.2023, 0.4851, 0.159, 0.472, 0.1658, 0.4532, 0.2071, 0.4657, 0.2071, 0.4657, 0.1658, 0.4532, 0.1706, 0.4417, 0.2095, 0.4535, 0.03125, 0.5962, 0.0, 0.5962, 0.000161, 0.5594, 0.03109, 0.5594, 0.03109, 0.5594, 0.000161, 0.5594, 0.0006194, 0.5, 0.03063, 0.5, 0.7041, 0.4855, 0.7491, 0.4899, 0.75, 0.4699, 0.7071, 0.4657, 0.7071, 0.4657, 0.75, 0.4699, 0.75, 0.4575, 0.7095, 0.4535, 0.0, 0.9038, 0.03125, 0.9038, 0.03109, 0.9406, 0.000161, 0.9406, 0.000161, 0.9406, 0.03109, 0.9406, 0.03063, 1.0, 0.0006194, 1.0, 0.2491, 0.4899, 0.2041, 0.4855, 0.2071, 0.4657, 0.25, 0.4699, 0.25, 0.4699, 0.2071, 0.4657, 0.2095, 0.4535, 0.25, 0.4575, 0.75, 0.4575, 0.7905, 0.4535, 0.8294, 0.4417, 0.8653, 0.4225, 0.8967, 0.3967, 0.9225, 0.3653, 0.9417, 0.3294, 0.9535, 0.2905, 0.9575, 0.25, 0.9535, 0.2095, 0.9417, 0.1706, 0.9225, 0.1347, 0.8967, 0.1033, 0.8653, 0.07745, 0.8294, 0.05828, 0.7905, 0.04647, 0.75, 0.04248, 0.7095, 0.04647, 0.6706, 0.05828, 0.6347, 0.07745, 0.6033, 0.1033, 0.5775, 0.1347, 0.5583, 0.1706, 0.5465, 0.2095, 0.5425, 0.25, 0.5465, 0.2905, 0.5583, 0.3294, 0.5775, 0.3653, 0.6033, 0.3967, 0.6347, 0.4225, 0.6706, 0.4417, 0.7095, 0.4535, 0.3494, 0.3987, 0.3185, 0.4153, 0.3185, 0.4153, 0.3494, 0.3987, 0.1506, 0.3987, 0.1235, 0.3765, 0.1235, 0.3765, 0.1506, 0.3987, 0.0946, 0.1856, 0.08503, 0.2172, 0.08503, 0.2172, 0.0946, 0.1856, 0.3185, 0.4153, 0.2849, 0.4254, 0.2849, 0.4254, 0.3185, 0.4153, 0.1235, 0.3765, 0.1013, 0.3494, 0.1013, 0.3494, 0.1235, 0.3765, 0.1101, 0.1566, 0.0946, 0.1856, 0.0946, 0.1856, 0.1101, 0.1566, 0.2849, 0.4254, 0.25, 0.4289, 0.25, 0.4289, 0.2849, 0.4254, 0.1013, 0.3494, 0.08474, 0.3185, 0.08474, 0.3185, 0.1013, 0.3494, 0.1311, 0.1311, 0.1101, 0.1566, 0.1101, 0.1566, 0.1311, 0.1311, 0.08474, 0.3185, 0.07456, 0.2849, 0.07456, 0.2849, 0.08474, 0.3185, 0.1566, 0.1101, 0.1311, 0.1311, 0.1311, 0.1311, 0.1566, 0.1101, 0.07456, 0.2849, 0.07112, 0.25, 0.07112, 0.25, 0.07456, 0.2849, 0.1856, 0.0946, 0.1566, 0.1101, 0.1566, 0.1101, 0.1856, 0.0946, 0.07112, 0.25, 0.07456, 0.2151, 0.07456, 0.2151, 0.07112, 0.25, 0.2172, 0.08503, 0.1856, 0.0946, 0.1856, 0.0946, 0.2172, 0.08503, 0.07456, 0.2151, 0.08474, 0.1815, 0.08474, 0.1815, 0.07456, 0.2151, 0.25, 0.0818, 0.2172, 0.08503, 0.2172, 0.08503, 0.25, 0.0818, 0.08474, 0.1815, 0.1013, 0.1506, 0.1013, 0.1506, 0.08474, 0.1815, 0.2828, 0.08503, 0.25, 0.0818, 0.25, 0.0818, 0.2828, 0.08503, 0.1013, 0.1506, 0.1235, 0.1235, 0.1235, 0.1235, 0.1013, 0.1506, 0.3144, 0.0946, 0.2828, 0.08503, 0.2828, 0.08503, 0.3144, 0.0946, 0.1235, 0.1235, 0.1506, 0.1013, 0.1506, 0.1013, 0.1235, 0.1235, 0.3434, 0.1101, 0.3144, 0.0946, 0.3144, 0.0946, 0.3434, 0.1101, 0.1506, 0.1013, 0.1815, 0.08474, 0.1815, 0.08474, 0.1506, 0.1013, 0.3689, 0.1311, 0.3434, 0.1101, 0.3434, 0.1101, 0.3689, 0.1311, 0.1815, 0.08474, 0.2151, 0.07456, 0.2151, 0.07456, 0.1815, 0.08474, 0.3899, 0.1566, 0.3689, 0.1311, 0.3689, 0.1311, 0.3899, 0.1566, 0.2151, 0.07456, 0.25, 0.07112, 0.25, 0.07112, 0.2151, 0.07456, 0.4054, 0.1856, 0.3899, 0.1566, 0.3899, 0.1566, 0.4054, 0.1856, 0.25, 0.07112, 0.2849, 0.07456, 0.2849, 0.07456, 0.25, 0.07112, 0.415, 0.2172, 0.4054, 0.1856, 0.4054, 0.1856, 0.415, 0.2172, 0.2849, 0.07456, 0.3185, 0.08474, 0.3185, 0.08474, 0.2849, 0.07456, 0.3091, 0.1615, 0.3252, 0.1748, 0.3252, 0.1748, 0.3091, 0.1615, 0.134, 0.1725, 0.1513, 0.1513, 0.1513, 0.1513, 0.134, 0.1725, 0.3896, 0.25, 0.3869, 0.2772, 0.3869, 0.2772, 0.3896, 0.25, 0.1211, 0.1966, 0.134, 0.1725, 0.134, 0.1725, 0.1211, 0.1966, 0.3869, 0.2228, 0.3896, 0.25, 0.3896, 0.25, 0.3869, 0.2228, 0.1131, 0.2228, 0.1211, 0.1966, 0.1211, 0.1966, 0.1131, 0.2228, 0.3789, 0.1966, 0.3869, 0.2228, 0.3869, 0.2228, 0.3789, 0.1966, 0.1104, 0.25, 0.1131, 0.2228, 0.1131, 0.2228, 0.1104, 0.25, 0.366, 0.1725, 0.3789, 0.1966, 0.3789, 0.1966, 0.366, 0.1725, 0.1131, 0.2772, 0.1104, 0.25, 0.1104, 0.25, 0.1131, 0.2772, 0.3487, 0.1513, 0.366, 0.1725, 0.366, 0.1725, 0.3487, 0.1513, 0.1211, 0.3034, 0.1131, 0.2772, 0.1131, 0.2772, 0.1211, 0.3034, 0.3275, 0.134, 0.3487, 0.1513, 0.3487, 0.1513, 0.3275, 0.134, 0.134, 0.3275, 0.1211, 0.3034, 0.1211, 0.3034, 0.134, 0.3275, 0.3034, 0.1211, 0.3275, 0.134, 0.3275, 0.134, 0.3034, 0.1211, 0.2772, 0.3869, 0.25, 0.3896, 0.25, 0.3896, 0.2772, 0.3869, 0.1513, 0.3487, 0.134, 0.3275, 0.134, 0.3275, 0.1513, 0.3487, 0.2772, 0.1131, 0.3034, 0.1211, 0.3034, 0.1211, 0.2772, 0.1131, 0.3034, 0.3789, 0.2772, 0.3869, 0.2772, 0.3869, 0.3034, 0.3789, 0.1725, 0.366, 0.1513, 0.3487, 0.1513, 0.3487, 0.1725, 0.366, 0.25, 0.1104, 0.2772, 0.1131, 0.2772, 0.1131, 0.25, 0.1104, 0.3275, 0.366, 0.3034, 0.3789, 0.3034, 0.3789, 0.3275, 0.366, 0.1966, 0.3789, 0.1725, 0.366, 0.1725, 0.366, 0.1966, 0.3789, 0.2228, 0.1131, 0.25, 0.1104, 0.25, 0.1104, 0.2228, 0.1131, 0.3487, 0.3487, 0.3275, 0.366, 0.3275, 0.366, 0.3487, 0.3487, 0.2228, 0.3869, 0.1966, 0.3789, 0.1966, 0.3789, 0.2228, 0.3869, 0.1966, 0.1211, 0.2228, 0.1131, 0.2228, 0.1131, 0.1966, 0.1211, 0.366, 0.3275, 0.3487, 0.3487, 0.3487, 0.3487, 0.366, 0.3275, 0.25, 0.3896, 0.2228, 0.3869, 0.2228, 0.3869, 0.25, 0.3896, 0.1725, 0.134, 0.1966, 0.1211, 0.1966, 0.1211, 0.1725, 0.134, 0.3789, 0.3034, 0.366, 0.3275, 0.366, 0.3275, 0.3789, 0.3034, 0.1513, 0.1513, 0.1725, 0.134, 0.1725, 0.134, 0.1513, 0.1513, 0.25, 0.3564, 0.2708, 0.3544, 0.2772, 0.3869, 0.25, 0.3896, 0.2708, 0.3544, 0.2907, 0.3483, 0.3034, 0.3789, 0.2772, 0.3869, 0.2907, 0.3483, 0.3091, 0.3385, 0.3275, 0.366, 0.3034, 0.3789, 0.3091, 0.3385, 0.3252, 0.3252, 0.3487, 0.3487, 0.3275, 0.366, 0.3252, 0.3252, 0.3385, 0.3091, 0.366, 0.3275, 0.3487, 0.3487, 0.3385, 0.3091, 0.3483, 0.2907, 0.3789, 0.3034, 0.366, 0.3275, 0.3483, 0.2907, 0.3544, 0.2708, 0.3869, 0.2772, 0.3789, 0.3034, 0.3544, 0.2708, 0.3564, 0.25, 0.3896, 0.25, 0.3869, 0.2772, 0.3564, 0.25, 0.3544, 0.2292, 0.3869, 0.2228, 0.3896, 0.25, 0.3544, 0.2292, 0.3483, 0.2093, 0.3789, 0.1966, 0.3869, 0.2228, 0.3483, 0.2093, 0.3385, 0.1909, 0.366, 0.1725, 0.3789, 0.1966, 0.3385, 0.1909, 0.3252, 0.1748, 0.3487, 0.1513, 0.366, 0.1725, 0.3252, 0.1748, 0.3091, 0.1615, 0.3275, 0.134, 0.3487, 0.1513, 0.3091, 0.1615, 0.2907, 0.1517, 0.3034, 0.1211, 0.3275, 0.134, 0.2907, 0.1517, 0.2708, 0.1456, 0.2772, 0.1131, 0.3034, 0.1211, 0.2708, 0.1456, 0.25, 0.1436, 0.25, 0.1104, 0.2772, 0.1131, 0.25, 0.1436, 0.2292, 0.1456, 0.2228, 0.1131, 0.25, 0.1104, 0.2292, 0.1456, 0.2093, 0.1517, 0.1966, 0.1211, 0.2228, 0.1131, 0.2093, 0.1517, 0.1909, 0.1615, 0.1725, 0.134, 0.1966, 0.1211, 0.1909, 0.1615, 0.1748, 0.1748, 0.1513, 0.1513, 0.1725, 0.134, 0.1748, 0.1748, 0.1615, 0.1909, 0.134, 0.1725, 0.1513, 0.1513, 0.1615, 0.1909, 0.1517, 0.2093, 0.1211, 0.1966, 0.134, 0.1725, 0.1517, 0.2093, 0.1456, 0.2292, 0.1131, 0.2228, 0.1211, 0.1966, 0.1456, 0.2292, 0.1436, 0.25, 0.1104, 0.25, 0.1131, 0.2228, 0.1436, 0.25, 0.1456, 0.2708, 0.1131, 0.2772, 0.1104, 0.25, 0.1456, 0.2708, 0.1517, 0.2907, 0.1211, 0.3034, 0.1131, 0.2772, 0.1517, 0.2907, 0.1615, 0.3091, 0.134, 0.3275, 0.1211, 0.3034, 0.1615, 0.3091, 0.1748, 0.3252, 0.1513, 0.3487, 0.134, 0.3275, 0.1748, 0.3252, 0.1909, 0.3385, 0.1725, 0.366, 0.1513, 0.3487, 0.1909, 0.3385, 0.2093, 0.3483, 0.1966, 0.3789, 0.1725, 0.366, 0.2093, 0.3483, 0.2292, 0.3544, 0.2228, 0.3869, 0.1966, 0.3789, 0.2292, 0.3544, 0.25, 0.3564, 0.25, 0.3896, 0.2228, 0.3869, 0.2708, 0.3544, 0.25, 0.3564, 0.2292, 0.3544, 0.2093, 0.3483, 0.1909, 0.3385, 0.1748, 0.3252, 0.1615, 0.3091, 0.1517, 0.2907, 0.1456, 0.2708, 0.1436, 0.25, 0.1456, 0.2292, 0.1517, 0.2093, 0.1615, 0.1909, 0.1748, 0.1748, 0.1909, 0.1615, 0.2093, 0.1517, 0.2292, 0.1456, 0.25, 0.1436, 0.2708, 0.1456, 0.2907, 0.1517, 0.3091, 0.1615, 0.3252, 0.1748, 0.3385, 0.1909, 0.3483, 0.2093, 0.3544, 0.2292, 0.3564, 0.25, 0.3544, 0.2708, 0.3483, 0.2907, 0.3385, 0.3091, 0.3252, 0.3252, 0.3091, 0.3385, 0.2907, 0.3483, 0.1615, 0.3091, 0.1517, 0.2907, 0.1517, 0.2907, 0.1615, 0.3091, 0.2907, 0.1517, 0.3091, 0.1615, 0.3091, 0.1615, 0.2907, 0.1517, 0.2708, 0.3544, 0.25, 0.3564, 0.25, 0.3564, 0.2708, 0.3544, 0.1748, 0.3252, 0.1615, 0.3091, 0.1615, 0.3091, 0.1748, 0.3252, 0.2708, 0.1456, 0.2907, 0.1517, 0.2907, 0.1517, 0.2708, 0.1456, 0.2907, 0.3483, 0.2708, 0.3544, 0.2708, 0.3544, 0.2907, 0.3483, 0.1909, 0.3385, 0.1748, 0.3252, 0.1748, 0.3252, 0.1909, 0.3385, 0.25, 0.1436, 0.2708, 0.1456, 0.2708, 0.1456, 0.25, 0.1436, 0.3091, 0.3385, 0.2907, 0.3483, 0.2907, 0.3483, 0.3091, 0.3385, 0.2093, 0.3483, 0.1909, 0.3385, 0.1909, 0.3385, 0.2093, 0.3483, 0.2292, 0.1456, 0.25, 0.1436, 0.25, 0.1436, 0.2292, 0.1456, 0.3252, 0.3252, 0.3091, 0.3385, 0.3091, 0.3385, 0.3252, 0.3252, 0.2292, 0.3544, 0.2093, 0.3483, 0.2093, 0.3483, 0.2292, 0.3544, 0.2093, 0.1517, 0.2292, 0.1456, 0.2292, 0.1456, 0.2093, 0.1517, 0.3385, 0.3091, 0.3252, 0.3252, 0.3252, 0.3252, 0.3385, 0.3091, 0.25, 0.3564, 0.2292, 0.3544, 0.2292, 0.3544, 0.25, 0.3564, 0.1909, 0.1615, 0.2093, 0.1517, 0.2093, 0.1517, 0.1909, 0.1615, 0.3483, 0.2907, 0.3385, 0.3091, 0.3385, 0.3091, 0.3483, 0.2907, 0.1748, 0.1748, 0.1909, 0.1615, 0.1909, 0.1615, 0.1748, 0.1748, 0.3544, 0.2708, 0.3483, 0.2907, 0.3483, 0.2907, 0.3544, 0.2708, 0.1615, 0.1909, 0.1748, 0.1748, 0.1748, 0.1748, 0.1615, 0.1909, 0.3564, 0.25, 0.3544, 0.2708, 0.3544, 0.2708, 0.3564, 0.25, 0.1517, 0.2093, 0.1615, 0.1909, 0.1615, 0.1909, 0.1517, 0.2093, 0.3544, 0.2292, 0.3564, 0.25, 0.3564, 0.25, 0.3544, 0.2292, 0.1456, 0.2292, 0.1517, 0.2093, 0.1517, 0.2093, 0.1456, 0.2292, 0.3483, 0.2093, 0.3544, 0.2292, 0.3544, 0.2292, 0.3483, 0.2093, 0.1436, 0.25, 0.1456, 0.2292, 0.1456, 0.2292, 0.1436, 0.25, 0.3385, 0.1909, 0.3483, 0.2093, 0.3483, 0.2093, 0.3385, 0.1909, 0.1456, 0.2708, 0.1436, 0.25, 0.1436, 0.25, 0.1456, 0.2708, 0.3252, 0.1748, 0.3385, 0.1909, 0.3385, 0.1909, 0.3252, 0.1748, 0.1517, 0.2907, 0.1456, 0.2708, 0.1456, 0.2708, 0.1517, 0.2907, 0.25, 0.4289, 0.2849, 0.4254, 0.2905, 0.4535, 0.25, 0.4575, 0.2849, 0.4254, 0.3185, 0.4153, 0.3294, 0.4417, 0.2905, 0.4535, 0.3185, 0.4153, 0.3494, 0.3987, 0.3653, 0.4225, 0.3294, 0.4417, 0.3494, 0.3987, 0.3765, 0.3765, 0.3967, 0.3967, 0.3653, 0.4225, 0.3765, 0.3765, 0.3987, 0.3494, 0.4225, 0.3653, 0.3967, 0.3967, 0.3987, 0.3494, 0.4153, 0.3185, 0.4417, 0.3294, 0.4225, 0.3653, 0.4153, 0.3185, 0.4254, 0.2849, 0.4535, 0.2905, 0.4417, 0.3294, 0.4254, 0.2849, 0.4289, 0.25, 0.4575, 0.25, 0.4535, 0.2905, 0.4289, 0.25, 0.4254, 0.2151, 0.4535, 0.2095, 0.4575, 0.25, 0.4254, 0.2151, 0.4153, 0.1815, 0.4417, 0.1706, 0.4535, 0.2095, 0.4153, 0.1815, 0.3987, 0.1506, 0.4225, 0.1347, 0.4417, 0.1706, 0.3987, 0.1506, 0.3765, 0.1235, 0.3967, 0.1033, 0.4225, 0.1347, 0.3765, 0.1235, 0.3494, 0.1013, 0.3653, 0.07745, 0.3967, 0.1033, 0.3494, 0.1013, 0.3185, 0.08474, 0.3294, 0.05828, 0.3653, 0.07745, 0.3185, 0.08474, 0.2849, 0.07456, 0.2905, 0.04647, 0.3294, 0.05828, 0.2849, 0.07456, 0.25, 0.07112, 0.25, 0.04248, 0.2905, 0.04647, 0.25, 0.07112, 0.2151, 0.07456, 0.2095, 0.04647, 0.25, 0.04248, 0.2151, 0.07456, 0.1815, 0.08474, 0.1706, 0.05828, 0.2095, 0.04647, 0.1815, 0.08474, 0.1506, 0.1013, 0.1347, 0.07745, 0.1706, 0.05828, 0.1506, 0.1013, 0.1235, 0.1235, 0.1033, 0.1033, 0.1347, 0.07745, 0.1235, 0.1235, 0.1013, 0.1506, 0.07745, 0.1347, 0.1033, 0.1033, 0.1013, 0.1506, 0.08474, 0.1815, 0.05828, 0.1706, 0.07745, 0.1347, 0.08474, 0.1815, 0.07456, 0.2151, 0.04647, 0.2095, 0.05828, 0.1706, 0.07456, 0.2151, 0.07112, 0.25, 0.04248, 0.25, 0.04647, 0.2095, 0.07112, 0.25, 0.07456, 0.2849, 0.04647, 0.2905, 0.04248, 0.25, 0.07456, 0.2849, 0.08474, 0.3185, 0.05828, 0.3294, 0.04647, 0.2905, 0.08474, 0.3185, 0.1013, 0.3494, 0.07745, 0.3653, 0.05828, 0.3294, 0.1013, 0.3494, 0.1235, 0.3765, 0.1033, 0.3967, 0.07745, 0.3653, 0.1235, 0.3765, 0.1506, 0.3987, 0.1347, 0.4225, 0.1033, 0.3967, 0.1506, 0.3987, 0.1815, 0.4153, 0.1706, 0.4417, 0.1347, 0.4225, 0.1815, 0.4153, 0.2151, 0.4254, 0.2095, 0.4535, 0.1706, 0.4417, 0.2151, 0.4254, 0.25, 0.4289, 0.25, 0.4575, 0.2095, 0.4535, 0.2828, 0.415, 0.25, 0.4182, 0.25, 0.3896, 0.2772, 0.3869, 0.3144, 0.4054, 0.2828, 0.415, 0.2772, 0.3869, 0.3034, 0.3789, 0.3434, 0.3899, 0.3144, 0.4054, 0.3034, 0.3789, 0.3275, 0.366, 0.3689, 0.3689, 0.3434, 0.3899, 0.3275, 0.366, 0.3487, 0.3487, 0.3899, 0.3434, 0.3689, 0.3689, 0.3487, 0.3487, 0.366, 0.3275, 0.4054, 0.3144, 0.3899, 0.3434, 0.366, 0.3275, 0.3789, 0.3034, 0.415, 0.2828, 0.4054, 0.3144, 0.3789, 0.3034, 0.3869, 0.2772, 0.4182, 0.25, 0.415, 0.2828, 0.3869, 0.2772, 0.3896, 0.25, 0.415, 0.2172, 0.4182, 0.25, 0.3896, 0.25, 0.3869, 0.2228, 0.4054, 0.1856, 0.415, 0.2172, 0.3869, 0.2228, 0.3789, 0.1966, 0.3899, 0.1566, 0.4054, 0.1856, 0.3789, 0.1966, 0.366, 0.1725, 0.3689, 0.1311, 0.3899, 0.1566, 0.366, 0.1725, 0.3487, 0.1513, 0.3434, 0.1101, 0.3689, 0.1311, 0.3487, 0.1513, 0.3275, 0.134, 0.3144, 0.0946, 0.3434, 0.1101, 0.3275, 0.134, 0.3034, 0.1211, 0.2828, 0.08503, 0.3144, 0.0946, 0.3034, 0.1211, 0.2772, 0.1131, 0.25, 0.0818, 0.2828, 0.08503, 0.2772, 0.1131, 0.25, 0.1104, 0.2172, 0.08503, 0.25, 0.0818, 0.25, 0.1104, 0.2228, 0.1131, 0.1856, 0.0946, 0.2172, 0.08503, 0.2228, 0.1131, 0.1966, 0.1211, 0.1566, 0.1101, 0.1856, 0.0946, 0.1966, 0.1211, 0.1725, 0.134, 0.1311, 0.1311, 0.1566, 0.1101, 0.1725, 0.134, 0.1513, 0.1513, 0.1101, 0.1566, 0.1311, 0.1311, 0.1513, 0.1513, 0.134, 0.1725, 0.0946, 0.1856, 0.1101, 0.1566, 0.134, 0.1725, 0.1211, 0.1966, 0.08503, 0.2172, 0.0946, 0.1856, 0.1211, 0.1966, 0.1131, 0.2228, 0.0818, 0.25, 0.08503, 0.2172, 0.1131, 0.2228, 0.1104, 0.25, 0.08503, 0.2828, 0.0818, 0.25, 0.1104, 0.25, 0.1131, 0.2772, 0.0946, 0.3144, 0.08503, 0.2828, 0.1131, 0.2772, 0.1211, 0.3034, 0.1101, 0.3434, 0.0946, 0.3144, 0.1211, 0.3034, 0.134, 0.3275, 0.1311, 0.3689, 0.1101, 0.3434, 0.134, 0.3275, 0.1513, 0.3487, 0.1566, 0.3899, 0.1311, 0.3689, 0.1513, 0.3487, 0.1725, 0.366, 0.1856, 0.4054, 0.1566, 0.3899, 0.1725, 0.366, 0.1966, 0.3789, 0.2172, 0.415, 0.1856, 0.4054, 0.1966, 0.3789, 0.2228, 0.3869, 0.25, 0.4182, 0.2172, 0.415, 0.2228, 0.3869, 0.25, 0.3896, 0.25, 0.4182, 0.2828, 0.415, 0.2849, 0.4254, 0.25, 0.4289, 0.2828, 0.415, 0.3144, 0.4054, 0.3185, 0.4153, 0.2849, 0.4254, 0.3144, 0.4054, 0.3434, 0.3899, 0.3494, 0.3987, 0.3185, 0.4153, 0.3434, 0.3899, 0.3689, 0.3689, 0.3765, 0.3765, 0.3494, 0.3987, 0.3689, 0.3689, 0.3899, 0.3434, 0.3987, 0.3494, 0.3765, 0.3765, 0.3899, 0.3434, 0.4054, 0.3144, 0.4153, 0.3185, 0.3987, 0.3494, 0.4054, 0.3144, 0.415, 0.2828, 0.4254, 0.2849, 0.4153, 0.3185, 0.415, 0.2828, 0.4182, 0.25, 0.4289, 0.25, 0.4254, 0.2849, 0.4182, 0.25, 0.415, 0.2172, 0.4254, 0.2151, 0.4289, 0.25, 0.415, 0.2172, 0.4054, 0.1856, 0.4153, 0.1815, 0.4254, 0.2151, 0.4054, 0.1856, 0.3899, 0.1566, 0.3987, 0.1506, 0.4153, 0.1815, 0.3899, 0.1566, 0.3689, 0.1311, 0.3765, 0.1235, 0.3987, 0.1506, 0.3689, 0.1311, 0.3434, 0.1101, 0.3494, 0.1013, 0.3765, 0.1235, 0.3434, 0.1101, 0.3144, 0.0946, 0.3185, 0.08474, 0.3494, 0.1013, 0.3144, 0.0946, 0.2828, 0.08503, 0.2849, 0.07456, 0.3185, 0.08474, 0.2828, 0.08503, 0.25, 0.0818, 0.25, 0.07112, 0.2849, 0.07456, 0.25, 0.0818, 0.2172, 0.08503, 0.2151, 0.07456, 0.25, 0.07112, 0.2172, 0.08503, 0.1856, 0.0946, 0.1815, 0.08474, 0.2151, 0.07456, 0.1856, 0.0946, 0.1566, 0.1101, 0.1506, 0.1013, 0.1815, 0.08474, 0.1566, 0.1101, 0.1311, 0.1311, 0.1235, 0.1235, 0.1506, 0.1013, 0.1311, 0.1311, 0.1101, 0.1566, 0.1013, 0.1506, 0.1235, 0.1235, 0.1101, 0.1566, 0.0946, 0.1856, 0.08474, 0.1815, 0.1013, 0.1506, 0.0946, 0.1856, 0.08503, 0.2172, 0.07456, 0.2151, 0.08474, 0.1815, 0.08503, 0.2172, 0.0818, 0.25, 0.07112, 0.25, 0.07456, 0.2151, 0.0818, 0.25, 0.08503, 0.2828, 0.07456, 0.2849, 0.07112, 0.25, 0.08503, 0.2828, 0.0946, 0.3144, 0.08474, 0.3185, 0.07456, 0.2849, 0.0946, 0.3144, 0.1101, 0.3434, 0.1013, 0.3494, 0.08474, 0.3185, 0.1101, 0.3434, 0.1311, 0.3689, 0.1235, 0.3765, 0.1013, 0.3494, 0.1311, 0.3689, 0.1566, 0.3899, 0.1506, 0.3987, 0.1235, 0.3765, 0.1566, 0.3899, 0.1856, 0.4054, 0.1815, 0.4153, 0.1506, 0.3987, 0.1856, 0.4054, 0.2172, 0.415, 0.2151, 0.4254, 0.1815, 0.4153, 0.2172, 0.415, 0.25, 0.4182, 0.25, 0.4289, 0.2151, 0.4254, 0.08503, 0.2172, 0.0818, 0.25, 0.0818, 0.25, 0.08503, 0.2172, 0.1815, 0.4153, 0.1506, 0.3987, 0.1506, 0.3987, 0.1815, 0.4153, 0.3765, 0.3765, 0.3494, 0.3987, 0.3494, 0.3987, 0.3765, 0.3765, 0.0818, 0.25, 0.08503, 0.2828, 0.08503, 0.2828, 0.0818, 0.25, 0.2151, 0.4254, 0.1815, 0.4153, 0.1815, 0.4153, 0.2151, 0.4254, 0.3987, 0.3494, 0.3765, 0.3765, 0.3765, 0.3765, 0.3987, 0.3494, 0.08503, 0.2828, 0.0946, 0.3144, 0.0946, 0.3144, 0.08503, 0.2828, 0.25, 0.4289, 0.2151, 0.4254, 0.2151, 0.4254, 0.25, 0.4289, 0.4153, 0.3185, 0.3987, 0.3494, 0.3987, 0.3494, 0.4153, 0.3185, 0.0946, 0.3144, 0.1101, 0.3434, 0.1101, 0.3434, 0.0946, 0.3144, 0.25, 0.4182, 0.2828, 0.415, 0.2828, 0.415, 0.25, 0.4182, 0.4254, 0.2849, 0.4153, 0.3185, 0.4153, 0.3185, 0.4254, 0.2849, 0.1101, 0.3434, 0.1311, 0.3689, 0.1311, 0.3689, 0.1101, 0.3434, 0.2828, 0.415, 0.3144, 0.4054, 0.3144, 0.4054, 0.2828, 0.415, 0.4289, 0.25, 0.4254, 0.2849, 0.4254, 0.2849, 0.4289, 0.25, 0.1311, 0.3689, 0.1566, 0.3899, 0.1566, 0.3899, 0.1311, 0.3689, 0.3144, 0.4054, 0.3434, 0.3899, 0.3434, 0.3899, 0.3144, 0.4054, 0.4254, 0.2151, 0.4289, 0.25, 0.4289, 0.25, 0.4254, 0.2151, 0.1566, 0.3899, 0.1856, 0.4054, 0.1856, 0.4054, 0.1566, 0.3899, 0.3434, 0.3899, 0.3689, 0.3689, 0.3689, 0.3689, 0.3434, 0.3899, 0.4153, 0.1815, 0.4254, 0.2151, 0.4254, 0.2151, 0.4153, 0.1815, 0.1856, 0.4054, 0.2172, 0.415, 0.2172, 0.415, 0.1856, 0.4054, 0.3689, 0.3689, 0.3899, 0.3434, 0.3899, 0.3434, 0.3689, 0.3689, 0.3987, 0.1506, 0.4153, 0.1815, 0.4153, 0.1815, 0.3987, 0.1506, 0.2172, 0.415, 0.25, 0.4182, 0.25, 0.4182, 0.2172, 0.415, 0.3899, 0.3434, 0.4054, 0.3144, 0.4054, 0.3144, 0.3899, 0.3434, 0.3765, 0.1235, 0.3987, 0.1506, 0.3987, 0.1506, 0.3765, 0.1235, 0.4054, 0.3144, 0.415, 0.2828, 0.415, 0.2828, 0.4054, 0.3144, 0.3494, 0.1013, 0.3765, 0.1235, 0.3765, 0.1235, 0.3494, 0.1013, 0.415, 0.2828, 0.4182, 0.25, 0.4182, 0.25, 0.415, 0.2828, 0.3185, 0.08474, 0.3494, 0.1013, 0.3494, 0.1013, 0.3185, 0.08474, 0.4182, 0.25, 0.415, 0.2172, 0.415, 0.2172, 0.4182, 0.25])
me_cylinder.materials.append(mat_base_aspiradora)
me_cylinder.materials.append(mat_principal_aspiradora)
me_cylinder.materials.append(mat_anillo_aspiradora)
me_cylinder.use_remesh_fix_poles = True
me_cylinder.use_remesh_preserve_attributes = False
me_cylinder.use_mirror_vertex_groups = False
me_cylinder.update()
me_circle = bpy.data.meshes.new('Circle')
me_circle.from_pydata([(0.0, 0.5499, 0.0), (-0.2386, 0.4954, 0.0), (-0.4299, 0.3428, 0.0), (-0.5361, 0.1224, 0.0), (-0.5361, -0.1224, 0.0), (-0.4299, -0.3428, 0.0), (-0.2386, -0.4954, 0.0), (-8.303e-08, -0.5499, 0.0), (0.2386, -0.4954, 0.0), (0.4299, -0.3428, 0.0), (0.5361, -0.1224, 0.0), (0.5361, 0.1224, 0.0), (0.4299, 0.3428, 0.0), (0.2386, 0.4954, 0.0), (-3.632e-08, 0.1427, 0.0), (-0.06191, 0.1286, 0.0), (-0.1116, 0.08897, 0.0), (-0.1391, 0.03175, 0.0), (-0.1391, -0.03175, 0.0), (-0.1116, -0.08897, 0.0), (-0.06191, -0.1286, 0.0), (-5.787e-08, -0.1427, 0.0), (0.06191, -0.1286, 0.0), (0.1116, -0.08897, 0.0), (0.1391, -0.03175, 0.0), (0.1391, 0.03175, 0.0), (0.1116, 0.08897, 0.0), (0.06191, 0.1286, 0.0), (0.0, 0.5499, -0.04524), (-0.2386, 0.4954, -0.04524), (-0.4299, 0.3428, -0.04524), (-0.5361, 0.1224, -0.04524), (-0.5361, -0.1224, -0.04524), (-0.4299, -0.3428, -0.04524), (-0.2386, -0.4954, -0.04524), (-8.303e-08, -0.5499, -0.04524), (0.2386, -0.4954, -0.04524), (0.4299, -0.3428, -0.04524), (0.5361, -0.1224, -0.04524), (0.5361, 0.1224, -0.04524), (0.4299, 0.3428, -0.04524), (0.2386, 0.4954, -0.04524), (-3.632e-08, 0.1427, -0.04524), (-0.06191, 0.1286, -0.04524), (-0.1116, 0.08897, -0.04524), (-0.1391, 0.03175, -0.04524), (-0.1391, -0.03175, -0.04524), (-0.1116, -0.08897, -0.04524), (-0.06191, -0.1286, -0.04524), (-5.787e-08, -0.1427, -0.04524), (0.06191, -0.1286, -0.04524), (0.1116, -0.08897, -0.04524), (0.1391, -0.03175, -0.04524), (0.1391, 0.03175, -0.04524), (0.1116, 0.08897, -0.04524), (0.06191, 0.1286, -0.04524)], [], [(13, 0, 14, 27), (11, 12, 26, 25), (9, 10, 24, 23), (7, 8, 22, 21), (5, 6, 20, 19), (3, 4, 18, 17), (1, 2, 16, 15), (17, 18, 19, 20, 21, 22, 23, 24, 25, 26, 27, 14, 15, 16), (41, 55, 42, 28), (39, 53, 54, 40), (37, 51, 52, 38), (35, 49, 50, 36), (33, 47, 48, 34), (31, 45, 46, 32), (29, 43, 44, 30), (45, 44, 43, 42, 55, 54, 53, 52, 51, 50, 49, 48, 47, 46), (12, 40, 54, 26), (11, 39, 40, 12), (23, 51, 37, 9), (18, 46, 47, 19), (10, 38, 52, 24), (13, 41, 28, 0), (16, 44, 45, 17), (21, 49, 35, 7), (1, 29, 30, 2), (8, 36, 50, 22), (14, 42, 43, 15), (19, 47, 33, 5), (3, 31, 32, 4), (6, 34, 48, 20), (26, 54, 55, 27), (17, 45, 31, 3), (5, 33, 34, 6), (4, 32, 46, 18), (24, 52, 53, 25), (15, 43, 29, 1), (7, 35, 36, 8), (2, 30, 44, 16), (27, 55, 41, 13), (22, 50, 51, 23), (0, 28, 42, 14), (9, 37, 38, 10), (25, 53, 39, 11), (20, 48, 49, 21)])
_uv = me_circle.uv_layers.new(name='UVMap')
_uv.uv.foreach_set('vector', [0.0, 0.0, 0.0, 0.0, 0.0, 0.0, 0.0, 0.0, 0.0, 0.0, 0.0, 0.0, 0.0, 0.0, 0.0, 0.0, 0.0, 0.0, 0.0, 0.0, 0.0, 0.0, 0.0, 0.0, 0.0, 0.0, 0.0, 0.0, 0.0, 0.0, 0.0, 0.0, 0.0, 0.0, 0.0, 0.0, 0.0, 0.0, 0.0, 0.0, 0.0, 0.0, 0.0, 0.0, 0.0, 0.0, 0.0, 0.0, 0.0, 0.0, 0.0, 0.0, 0.0, 0.0, 0.0, 0.0, 0.0, 0.0, 0.0, 0.0, 0.0, 0.0, 0.0, 0.0, 0.0, 0.0, 0.0, 0.0, 0.0, 0.0, 0.0, 0.0, 0.0, 0.0, 0.0, 0.0, 0.0, 0.0, 0.0, 0.0, 0.0, 0.0, 0.0, 0.0, 0.0, 0.0, 0.0, 0.0, 0.0, 0.0, 0.0, 0.0, 0.0, 0.0, 0.0, 0.0, 0.0, 0.0, 0.0, 0.0, 0.0, 0.0, 0.0, 0.0, 0.0, 0.0, 0.0, 0.0, 0.0, 0.0, 0.0, 0.0, 0.0, 0.0, 0.0, 0.0, 0.0, 0.0, 0.0, 0.0, 0.0, 0.0, 0.0, 0.0, 0.0, 0.0, 0.0, 0.0, 0.0, 0.0, 0.0, 0.0, 0.0, 0.0, 0.0, 0.0, 0.0, 0.0, 0.0, 0.0, 0.0, 0.0, 0.0, 0.0, 0.0, 0.0, 0.0, 0.0, 0.0, 0.0, 0.0, 0.0, 0.0, 0.0, 0.0, 0.0, 0.0, 0.0, 0.0, 0.0, 0.0, 0.0, 0.0, 0.0, 0.0, 0.0, 0.0, 0.0, 0.0, 0.0, 0.0, 0.0, 0.0, 0.0, 0.0, 0.0, 0.0, 0.0, 0.0, 0.0, 0.0, 0.0, 0.0, 0.0, 0.0, 0.0, 0.0, 0.0, 0.0, 0.0, 0.0, 0.0, 0.0, 0.0, 0.0, 0.0, 0.0, 0.0, 0.0, 0.0, 0.0, 0.0, 0.0, 0.0, 0.0, 0.0, 0.0, 0.0, 0.0, 0.0, 0.0, 0.0, 0.0, 0.0, 0.0, 0.0, 0.0, 0.0, 0.0, 0.0, 0.0, 0.0, 0.0, 0.0, 0.0, 0.0, 0.0, 0.0, 0.0, 0.0, 0.0, 0.0, 0.0, 0.0, 0.0, 0.0, 0.0, 0.0, 0.0, 0.0, 0.0, 0.0, 0.0, 0.0, 0.0, 0.0, 0.0, 0.0, 0.0, 0.0, 0.0, 0.0, 0.0, 0.0, 0.0, 0.0, 0.0, 0.0, 0.0, 0.0, 0.0, 0.0, 0.0, 0.0, 0.0, 0.0, 0.0, 0.0, 0.0, 0.0, 0.0, 0.0, 0.0, 0.0, 0.0, 0.0, 0.0, 0.0, 0.0, 0.0, 0.0, 0.0, 0.0, 0.0, 0.0, 0.0, 0.0, 0.0, 0.0, 0.0, 0.0, 0.0, 0.0, 0.0, 0.0, 0.0, 0.0, 0.0, 0.0, 0.0, 0.0, 0.0, 0.0, 0.0, 0.0, 0.0, 0.0, 0.0, 0.0, 0.0, 0.0, 0.0, 0.0, 0.0, 0.0, 0.0, 0.0, 0.0, 0.0, 0.0, 0.0, 0.0, 0.0, 0.0, 0.0, 0.0, 0.0, 0.0, 0.0, 0.0, 0.0, 0.0, 0.0, 0.0, 0.0, 0.0, 0.0, 0.0, 0.0, 0.0, 0.0, 0.0, 0.0, 0.0, 0.0, 0.0, 0.0, 0.0, 0.0, 0.0, 0.0, 0.0, 0.0, 0.0, 0.0, 0.0, 0.0, 0.0, 0.0, 0.0, 0.0, 0.0, 0.0, 0.0, 0.0, 0.0, 0.0, 0.0, 0.0, 0.0, 0.0, 0.0, 0.0, 0.0, 0.0, 0.0, 0.0, 0.0, 0.0, 0.0, 0.0, 0.0, 0.0, 0.0, 0.0, 0.0, 0.0, 0.0, 0.0, 0.0, 0.0, 0.0])
me_circle.materials.append(mat_helice)
me_circle.use_remesh_fix_poles = True
me_circle.use_remesh_preserve_attributes = False
me_circle.use_mirror_vertex_groups = False
me_circle.update()
me_circle_001 = bpy.data.meshes.new('Circle.001')
me_circle_001.from_pydata([(0.0, 0.5499, 0.0), (-0.2386, 0.4954, 0.0), (-0.4299, 0.3428, 0.0), (-0.5361, 0.1224, 0.0), (-0.5361, -0.1224, 0.0), (-0.4299, -0.3428, 0.0), (-0.2386, -0.4954, 0.0), (-8.303e-08, -0.5499, 0.0), (0.2386, -0.4954, 0.0), (0.4299, -0.3428, 0.0), (0.5361, -0.1224, 0.0), (0.5361, 0.1224, 0.0), (0.4299, 0.3428, 0.0), (0.2386, 0.4954, 0.0), (-3.632e-08, 0.1427, 0.0), (-0.06191, 0.1286, 0.0), (-0.1116, 0.08897, 0.0), (-0.1391, 0.03175, 0.0), (-0.1391, -0.03175, 0.0), (-0.1116, -0.08897, 0.0), (-0.06191, -0.1286, 0.0), (-5.787e-08, -0.1427, 0.0), (0.06191, -0.1286, 0.0), (0.1116, -0.08897, 0.0), (0.1391, -0.03175, 0.0), (0.1391, 0.03175, 0.0), (0.1116, 0.08897, 0.0), (0.06191, 0.1286, 0.0), (0.0, 0.5499, -0.04524), (-0.2386, 0.4954, -0.04524), (-0.4299, 0.3428, -0.04524), (-0.5361, 0.1224, -0.04524), (-0.5361, -0.1224, -0.04524), (-0.4299, -0.3428, -0.04524), (-0.2386, -0.4954, -0.04524), (-8.303e-08, -0.5499, -0.04524), (0.2386, -0.4954, -0.04524), (0.4299, -0.3428, -0.04524), (0.5361, -0.1224, -0.04524), (0.5361, 0.1224, -0.04524), (0.4299, 0.3428, -0.04524), (0.2386, 0.4954, -0.04524), (-3.632e-08, 0.1427, -0.04524), (-0.06191, 0.1286, -0.04524), (-0.1116, 0.08897, -0.04524), (-0.1391, 0.03175, -0.04524), (-0.1391, -0.03175, -0.04524), (-0.1116, -0.08897, -0.04524), (-0.06191, -0.1286, -0.04524), (-5.787e-08, -0.1427, -0.04524), (0.06191, -0.1286, -0.04524), (0.1116, -0.08897, -0.04524), (0.1391, -0.03175, -0.04524), (0.1391, 0.03175, -0.04524), (0.1116, 0.08897, -0.04524), (0.06191, 0.1286, -0.04524)], [], [(13, 0, 14, 27), (11, 12, 26, 25), (9, 10, 24, 23), (7, 8, 22, 21), (5, 6, 20, 19), (3, 4, 18, 17), (1, 2, 16, 15), (17, 18, 19, 20, 21, 22, 23, 24, 25, 26, 27, 14, 15, 16), (41, 55, 42, 28), (39, 53, 54, 40), (37, 51, 52, 38), (35, 49, 50, 36), (33, 47, 48, 34), (31, 45, 46, 32), (29, 43, 44, 30), (45, 44, 43, 42, 55, 54, 53, 52, 51, 50, 49, 48, 47, 46), (12, 40, 54, 26), (11, 39, 40, 12), (23, 51, 37, 9), (18, 46, 47, 19), (10, 38, 52, 24), (13, 41, 28, 0), (16, 44, 45, 17), (21, 49, 35, 7), (1, 29, 30, 2), (8, 36, 50, 22), (14, 42, 43, 15), (19, 47, 33, 5), (3, 31, 32, 4), (6, 34, 48, 20), (26, 54, 55, 27), (17, 45, 31, 3), (5, 33, 34, 6), (4, 32, 46, 18), (24, 52, 53, 25), (15, 43, 29, 1), (7, 35, 36, 8), (2, 30, 44, 16), (27, 55, 41, 13), (22, 50, 51, 23), (0, 28, 42, 14), (9, 37, 38, 10), (25, 53, 39, 11), (20, 48, 49, 21)])
_uv = me_circle_001.uv_layers.new(name='UVMap')
_uv.uv.foreach_set('vector', [0.0, 0.0, 0.0, 0.0, 0.0, 0.0, 0.0, 0.0, 0.0, 0.0, 0.0, 0.0, 0.0, 0.0, 0.0, 0.0, 0.0, 0.0, 0.0, 0.0, 0.0, 0.0, 0.0, 0.0, 0.0, 0.0, 0.0, 0.0, 0.0, 0.0, 0.0, 0.0, 0.0, 0.0, 0.0, 0.0, 0.0, 0.0, 0.0, 0.0, 0.0, 0.0, 0.0, 0.0, 0.0, 0.0, 0.0, 0.0, 0.0, 0.0, 0.0, 0.0, 0.0, 0.0, 0.0, 0.0, 0.0, 0.0, 0.0, 0.0, 0.0, 0.0, 0.0, 0.0, 0.0, 0.0, 0.0, 0.0, 0.0, 0.0, 0.0, 0.0, 0.0, 0.0, 0.0, 0.0, 0.0, 0.0, 0.0, 0.0, 0.0, 0.0, 0.0, 0.0, 0.0, 0.0, 0.0, 0.0, 0.0, 0.0, 0.0, 0.0, 0.0, 0.0, 0.0, 0.0, 0.0, 0.0, 0.0, 0.0, 0.0, 0.0, 0.0, 0.0, 0.0, 0.0, 0.0, 0.0, 0.0, 0.0, 0.0, 0.0, 0.0, 0.0, 0.0, 0.0, 0.0, 0.0, 0.0, 0.0, 0.0, 0.0, 0.0, 0.0, 0.0, 0.0, 0.0, 0.0, 0.0, 0.0, 0.0, 0.0, 0.0, 0.0, 0.0, 0.0, 0.0, 0.0, 0.0, 0.0, 0.0, 0.0, 0.0, 0.0, 0.0, 0.0, 0.0, 0.0, 0.0, 0.0, 0.0, 0.0, 0.0, 0.0, 0.0, 0.0, 0.0, 0.0, 0.0, 0.0, 0.0, 0.0, 0.0, 0.0, 0.0, 0.0, 0.0, 0.0, 0.0, 0.0, 0.0, 0.0, 0.0, 0.0, 0.0, 0.0, 0.0, 0.0, 0.0, 0.0, 0.0, 0.0, 0.0, 0.0, 0.0, 0.0, 0.0, 0.0, 0.0, 0.0, 0.0, 0.0, 0.0, 0.0, 0.0, 0.0, 0.0, 0.0, 0.0, 0.0, 0.0, 0.0, 0.0, 0.0, 0.0, 0.0, 0.0, 0.0, 0.0, 0.0, 0.0, 0.0, 0.0, 0.0, 0.0, 0.0, 0.0, 0.0, 0.0, 0.0, 0.0, 0.0, 0.0, 0.0, 0.0, 0.0, 0.0, 0.0, 0.0, 0.0, 0.0, 0.0, 0.0, 0.0, 0.0, 0.0, 0.0, 0.0, 0.0, 0.0, 0.0, 0.0, 0.0, 0.0, 0.0, 0.0, 0.0, 0.0, 0.0, 0.0, 0.0, 0.0, 0.0, 0.0, 0.0, 0.0, 0.0, 0.0, 0.0, 0.0, 0.0, 0.0, 0.0, 0.0, 0.0, 0.0, 0.0, 0.0, 0.0, 0.0, 0.0, 0.0, 0.0, 0.0, 0.0, 0.0, 0.0, 0.0, 0.0, 0.0, 0.0, 0.0, 0.0, 0.0, 0.0, 0.0, 0.0, 0.0, 0.0, 0.0, 0.0, 0.0, 0.0, 0.0, 0.0, 0.0, 0.0, 0.0, 0.0, 0.0, 0.0, 0.0, 0.0, 0.0, 0.0, 0.0, 0.0, 0.0, 0.0, 0.0, 0.0, 0.0, 0.0, 0.0, 0.0, 0.0, 0.0, 0.0, 0.0, 0.0, 0.0, 0.0, 0.0, 0.0, 0.0, 0.0, 0.0, 0.0, 0.0, 0.0, 0.0, 0.0, 0.0, 0.0, 0.0, 0.0, 0.0, 0.0, 0.0, 0.0, 0.0, 0.0, 0.0, 0.0, 0.0, 0.0, 0.0, 0.0, 0.0, 0.0, 0.0, 0.0, 0.0, 0.0, 0.0, 0.0, 0.0, 0.0, 0.0, 0.0, 0.0, 0.0, 0.0, 0.0, 0.0, 0.0, 0.0, 0.0, 0.0, 0.0, 0.0, 0.0, 0.0, 0.0, 0.0, 0.0, 0.0, 0.0, 0.0, 0.0, 0.0, 0.0, 0.0, 0.0, 0.0, 0.0, 0.0, 0.0, 0.0, 0.0, 0.0, 0.0])
me_circle_001.materials.append(mat_helice)
me_circle_001.use_remesh_fix_poles = True
me_circle_001.use_remesh_preserve_attributes = False
me_circle_001.use_mirror_vertex_groups = False
me_circle_001.update()

# ---- objects
ob_robot_bombardero = bpy.data.objects.new('robot bombardero', me_cylinder)
ob_helice_1 = bpy.data.objects.new('helice 1', me_circle)
ob_helice_2 = bpy.data.objects.new('helice 2', me_circle_001)

# ---- transforms, parenting, visibility, modifiers, constraints
ob_robot_bombardero.location = (0.0, 8.343e-08, -0.6)
ob_robot_bombardero.lineart.crease_threshold = 0.0
ob_helice_1.location = (-0.7354, 0.0, -0.3625)
ob_helice_1.lineart.crease_threshold = 0.0
ob_helice_2.location = (0.7354, 0.0, -0.3625)
ob_helice_2.lineart.crease_threshold = 0.0

# ---- collection membership
col_collection.objects.link(ob_robot_bombardero)
col_collection.objects.link(ob_helice_1)
col_collection.objects.link(ob_helice_2)

# ---- scene / render settings (as saved in the file)
scene.frame_start = 1; scene.frame_end = 61; scene.frame_set(1)
scene.render.engine = 'BLENDER_EEVEE_NEXT'
scene.cycles.use_denoising = False
scene.cycles.samples = 128
scene.cycles.sampling_pattern = 'TABULATED_SOBOL'
scene.cycles.use_adaptive_sampling = False
scene.cycles.use_light_tree = False
scene.view_settings.view_transform = 'Filmic'
bpy.context.view_layer.update()

# ---- added for rendering (the .blend has no active camera and no usable light): camera, sun
cam_auto = bpy.data.cameras.new('AutoCamera')
cam_auto.lens = 50.0
cam_auto.sensor_width = 36.0
cam_auto.clip_end = 1000.0
ob_auto_camera = bpy.data.objects.new('AutoCamera', cam_auto)
scene.collection.objects.link(ob_auto_camera)
ob_auto_camera.location = (3.43935, -4.12722, 3.25914)
ob_auto_camera.rotation_euler = (1.09748, -7.21219e-08, 0.694738)
scene.camera = ob_auto_camera
light_auto_sun = bpy.data.lights.new('AutoSun', 'SUN')
light_auto_sun.energy = 3.0
light_auto_sun.angle = 0.0523599
ob_auto_sun = bpy.data.objects.new('AutoSun', light_auto_sun)
scene.collection.objects.link(ob_auto_sun)
ob_auto_sun.rotation_euler = (0.872665, 0.174533, 0.523599)
bpy.context.view_layer.update()
